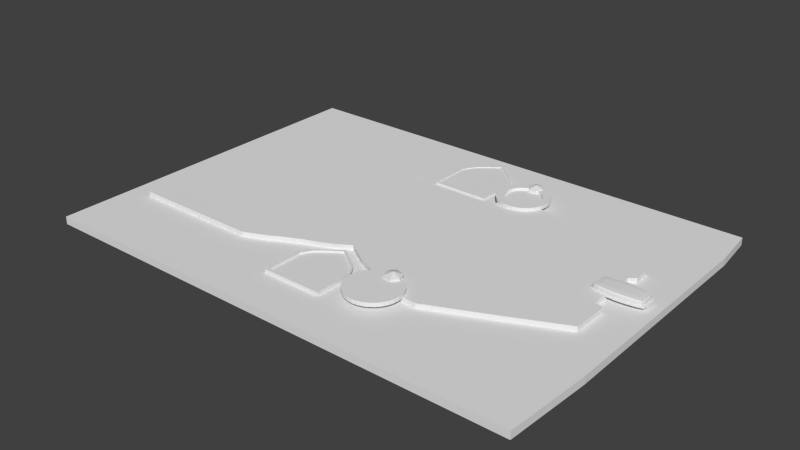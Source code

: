 # Source: map.blend  (saved by Blender 2.73.0; exported with 4.5.12 LTS)
import bpy
from mathutils import Matrix  # noqa: F401  (used for matrix-valued properties, if any)

bpy.ops.wm.read_factory_settings(use_empty=True)
scene = bpy.context.scene
scene.name = 'Scene'

# ---- collections
col_collection_1 = bpy.data.collections.new('Collection 1'); scene.collection.children.link(col_collection_1)

# ---- materials (node trees are filled in below, after node groups)
mat_heropowericon = bpy.data.materials.new('HeroPowerIcon')
mat_heropowericon.alpha_threshold = 0.0
mat_heropowericon.use_transparent_shadow = False
mat_heropowericon.roughness = 0.5
mat_heropowerwood = bpy.data.materials.new('HeroPowerWood')
mat_heropowerwood.alpha_threshold = 0.0
mat_heropowerwood.use_transparent_shadow = False
mat_heropowerwood.roughness = 0.5
mat_manacrystal = bpy.data.materials.new('ManaCrystal')
mat_manacrystal.alpha_threshold = 0.0
mat_manacrystal.use_transparent_shadow = False
mat_manacrystal.roughness = 0.5

# ---- material node trees

# ---- world
world_world = bpy.data.worlds.new('World'); scene.world = world_world
world_world.color = (0.05088, 0.05088, 0.05088)
world_world.use_sun_shadow = False
world_world.sun_shadow_jitter_overblur = 0.0
world_world.cycles.sampling_method = 'MANUAL'
world_world.cycles.sample_map_resolution = 256

# ---- meshes
me_cube_007 = bpy.data.meshes.new('Cube.007')
me_cube_007.from_pydata([(-3.447, -2.536, 0.0539), (-3.447, 2.536, 0.0539), (3.557, 2.536, 0.0539), (3.557, -2.536, 0.0539), (-3.447, -2.536, -0.0539), (-3.447, 2.536, -0.0539), (3.557, 2.536, -0.0539), (3.557, -2.536, -0.0539), (-3.447, -1.316, -0.0539), (-3.447, 1.912, -0.0539), (-3.447, 1.912, 0.0539), (-3.447, -1.316, 0.0539), (3.623, 1.912, -0.0539), (3.623, -1.316, -0.0539), (3.623, -1.316, 0.0539), (3.623, 1.912, 0.0539), (3.225, 2.536, -0.0539), (3.225, 2.536, 0.0539), (3.225, -2.536, -0.0539), (3.225, -2.536, 0.0539), (3.225, -1.316, -0.0539), (3.225, 1.912, -0.0539), (0.01334, 2.536, 0.0539), (0.01334, -2.536, -0.0539), (0.01334, -1.316, -0.0539), (0.01334, 1.912, -0.0539), (0.01334, 2.536, -0.0539), (0.01334, -2.536, 0.0539)], [], [(9, 5, 1, 10), (16, 6, 2, 17), (13, 7, 3, 14), (23, 4, 0, 27), (25, 26, 5, 9), (23, 24, 8, 4), (24, 25, 9, 8), (6, 12, 15, 2), (12, 13, 14, 15), (4, 8, 11, 0), (8, 9, 10, 11), (13, 12, 21, 20), (7, 13, 20, 18), (12, 6, 16, 21), (7, 18, 19, 3), (26, 16, 17, 22), (5, 26, 22, 1), (20, 21, 25, 24), (18, 20, 24, 23), (21, 16, 26, 25), (18, 23, 27, 19), (17, 2, 15, 14, 3, 19, 27, 0, 11, 10, 1, 22)])
_uv = me_cube_007.uv_layers.new(name='UVMap')
_uv.uv.foreach_set('vector', [0.0, 0.0, 0.0, 0.0, 0.0, 0.0, 0.0, 0.0, 0.0, 0.0, 0.0, 0.0, 0.0, 0.0, 0.0, 0.0, 0.0, 0.0, 0.0, 0.0, 0.0, 0.0, 0.0, 0.0, 0.0, 0.0, 0.0, 0.0, 0.0, 0.0, 0.0, 0.0, 0.0, 0.0, 0.0, 0.0, 0.0, 0.0, 0.0, 0.0, 0.0, 0.0, 0.0, 0.0, 0.0, 0.0, 0.0, 0.0, 0.0, 0.0, 0.0, 0.0, 0.0, 0.0, 0.0, 0.0, 0.0, 0.0, 0.0, 0.0, 0.0, 0.0, 0.0, 0.0, 0.0, 0.0, 0.0, 0.0, 0.0, 0.0, 0.0, 0.0, 0.0, 0.0, 0.0, 0.0, 0.0, 0.0, 0.0, 0.0, 0.0, 0.0, 0.0, 0.0, 0.0, 0.0, 0.0, 0.0, 0.0, 0.0, 0.0, 0.0, 0.0, 0.0, 0.0, 0.0, 0.0, 0.0, 0.0, 0.0, 0.0, 0.0, 0.0, 0.0, 0.0, 0.0, 0.0, 0.0, 0.0, 0.0, 0.0, 0.0, 0.0, 0.0, 0.0, 0.0, 0.0, 0.0, 0.0, 0.0, 0.0, 0.0, 0.0, 0.0, 0.0, 0.0, 0.0, 0.0, 0.0, 0.0, 0.0, 0.0, 0.0, 0.0, 0.0, 0.0, 0.0, 0.0, 0.0, 0.0, 0.0, 0.0, 0.0, 0.0, 0.0, 0.0, 0.0, 0.0, 0.0, 0.0, 0.0, 0.0, 0.0, 0.0, 0.0, 0.0, 0.0, 0.0, 0.0, 0.0, 0.0, 0.0, 0.0, 0.0, 0.0, 0.0, 0.0, 0.0, 9.873e-05, 0.05644, 9.873e-05, 0.009529, 0.12, 9.896e-05, 0.7406, 9.873e-05, 0.975, 0.009529, 0.975, 0.05644, 0.975, 0.5106, 0.975, 0.9999, 0.7406, 0.9999, 0.12, 0.9999, 9.879e-05, 0.9999, 9.879e-05, 0.5106])
me_cube_007.use_remesh_preserve_volume = False
me_cube_007.use_remesh_preserve_attributes = False
me_cube_007.use_mirror_vertex_groups = False
me_cube_007.update()
me_cylinder_002 = bpy.data.meshes.new('Cylinder.002')
me_cylinder_002.from_pydata([(0.897, 1.953, 0.1145), (0.897, 1.953, 0.1689), (0.9784, 1.929, 0.1145), (0.9784, 1.929, 0.1689), (1.038, 1.925, 0.1145), (1.038, 1.925, 0.1689), (1.101, 1.891, 0.1145), (1.101, 1.891, 0.1689), (1.157, 1.846, 0.1145), (1.157, 1.846, 0.1689), (1.203, 1.79, 0.1145), (1.203, 1.79, 0.1689), (1.237, 1.726, 0.1145), (1.237, 1.726, 0.1689), (1.258, 1.657, 0.1145), (1.258, 1.657, 0.1689), (1.265, 1.586, 0.1145), (1.265, 1.586, 0.1689), (1.258, 1.514, 0.1145), (1.258, 1.514, 0.1689), (1.237, 1.445, 0.1145), (1.237, 1.445, 0.1689), (1.203, 1.381, 0.1145), (1.203, 1.381, 0.1689), (1.157, 1.326, 0.1145), (1.157, 1.326, 0.1689), (1.101, 1.28, 0.1145), (1.101, 1.28, 0.1689), (1.038, 1.246, 0.1145), (1.038, 1.246, 0.1689), (0.9688, 1.225, 0.1145), (0.9688, 1.225, 0.1689), (0.897, 1.218, 0.1145), (0.897, 1.218, 0.1689), (0.8253, 1.225, 0.1145), (0.8253, 1.225, 0.1689), (0.7563, 1.246, 0.1145), (0.7563, 1.246, 0.1689), (0.6927, 1.28, 0.1145), (0.6927, 1.28, 0.1689), (0.637, 1.326, 0.1145), (0.637, 1.326, 0.1689), (0.5913, 1.381, 0.1145), (0.5913, 1.381, 0.1689), (0.5573, 1.445, 0.1145), (0.5573, 1.445, 0.1689), (0.5364, 1.514, 0.1145), (0.5364, 1.514, 0.1689), (0.5293, 1.586, 0.1145), (0.5293, 1.586, 0.1689), (0.5364, 1.657, 0.1145), (0.5364, 1.657, 0.1689), (0.5573, 1.726, 0.1145), (0.5573, 1.726, 0.1689), (0.5913, 1.79, 0.1145), (0.5913, 1.79, 0.1689), (0.637, 1.846, 0.1145), (0.637, 1.846, 0.1689), (0.6927, 1.891, 0.1145), (0.6927, 1.891, 0.1689), (0.7563, 1.925, 0.1145), (0.7563, 1.925, 0.1689), (0.8386, 1.961, 0.1144), (0.8386, 1.961, 0.169), (0.897, 1.829, 0.1145), (0.9464, 1.833, 0.1144), (0.9464, 1.833, 0.169), (0.897, 1.829, 0.1689), (0.9935, 1.818, 0.1145), (0.9935, 1.818, 0.1689), (1.037, 1.795, 0.1145), (1.037, 1.795, 0.1689), (1.075, 1.764, 0.1145), (1.075, 1.764, 0.1689), (1.107, 1.726, 0.1145), (1.107, 1.726, 0.1689), (1.13, 1.682, 0.1145), (1.13, 1.682, 0.1689), (1.144, 1.635, 0.1145), (1.144, 1.635, 0.1689), (1.149, 1.586, 0.1145), (1.149, 1.586, 0.1689), (1.144, 1.536, 0.1145), (1.144, 1.536, 0.1689), (1.13, 1.489, 0.1145), (1.13, 1.489, 0.1689), (1.107, 1.446, 0.1145), (1.107, 1.446, 0.1689), (1.075, 1.407, 0.1145), (1.075, 1.407, 0.1689), (1.037, 1.376, 0.1145), (1.037, 1.376, 0.1689), (0.9935, 1.353, 0.1145), (0.9935, 1.353, 0.1689), (0.9462, 1.338, 0.1145), (0.9462, 1.338, 0.1689), (0.897, 1.334, 0.1145), (0.897, 1.334, 0.1689), (0.8479, 1.338, 0.1145), (0.8479, 1.338, 0.1689), (0.8006, 1.353, 0.1145), (0.8006, 1.353, 0.1689), (0.757, 1.376, 0.1145), (0.757, 1.376, 0.1689), (0.7188, 1.407, 0.1145), (0.7188, 1.407, 0.1689), (0.6875, 1.446, 0.1145), (0.6875, 1.446, 0.1689), (0.6642, 1.489, 0.1145), (0.6642, 1.489, 0.1689), (0.6498, 1.536, 0.1145), (0.6498, 1.536, 0.1689), (0.645, 1.586, 0.1145), (0.645, 1.586, 0.1689), (0.6498, 1.635, 0.1145), (0.6498, 1.635, 0.1689), (0.6642, 1.682, 0.1145), (0.6642, 1.682, 0.1689), (0.6875, 1.726, 0.1145), (0.6875, 1.726, 0.1689), (0.7188, 1.764, 0.1145), (0.7188, 1.764, 0.1689), (0.757, 1.795, 0.1145), (0.757, 1.795, 0.1689), (0.8006, 1.818, 0.1145), (0.8006, 1.818, 0.1689), (0.8477, 1.832, 0.1142), (0.8477, 1.832, 0.1692), (0.9465, 1.812, 0.1348), (0.8973, 1.817, 0.1348), (0.9938, 1.798, 0.1348), (1.037, 1.775, 0.1348), (1.076, 1.743, 0.1348), (1.107, 1.705, 0.1348), (1.13, 1.661, 0.1348), (1.145, 1.614, 0.1348), (1.149, 1.565, 0.1348), (1.145, 1.516, 0.1348), (1.13, 1.469, 0.1348), (1.107, 1.425, 0.1348), (1.076, 1.387, 0.1348), (1.037, 1.355, 0.1348), (0.9938, 1.332, 0.1348), (0.9465, 1.318, 0.1348), (0.8973, 1.313, 0.1348), (0.8481, 1.318, 0.1348), (0.8008, 1.332, 0.1348), (0.7573, 1.355, 0.1348), (0.7191, 1.387, 0.1348), (0.6877, 1.425, 0.1348), (0.6644, 1.469, 0.1348), (0.6501, 1.516, 0.1348), (0.6453, 1.565, 0.1348), (0.6501, 1.614, 0.1348), (0.6644, 1.661, 0.1348), (0.6877, 1.705, 0.1348), (0.7191, 1.743, 0.1348), (0.7573, 1.775, 0.1348), (0.8008, 1.798, 0.1348), (0.8481, 1.812, 0.1348), (0.9482, 1.977, 0.1052), (0.9418, 1.995, 0.1782), (0.9983, 1.89, 0.1052), (0.9983, 1.89, 0.1782), (0.9544, 1.8, 0.1052), (0.9544, 1.8, 0.1782), (0.8534, 1.784, 0.1052), (0.8534, 1.784, 0.1782), (0.7899, 1.884, 0.1052), (0.7899, 1.884, 0.1782), (0.841, 1.989, 0.1052), (0.841, 1.989, 0.1782), (0.9009, 1.89, 0.2148), (0.8983, 1.895, 0.2148), (0.8989, 1.886, 0.2148), (0.8943, 1.885, 0.2148), (0.8913, 1.89, 0.2148), (0.8937, 1.895, 0.2148)], [], [(0, 1, 3, 2), (2, 3, 5, 4), (4, 5, 7, 6), (6, 7, 9, 8), (8, 9, 11, 10), (10, 11, 13, 12), (12, 13, 15, 14), (14, 15, 17, 16), (16, 17, 19, 18), (18, 19, 21, 20), (20, 21, 23, 22), (22, 23, 25, 24), (24, 25, 27, 26), (26, 27, 29, 28), (28, 29, 31, 30), (30, 31, 33, 32), (32, 33, 35, 34), (34, 35, 37, 36), (36, 37, 39, 38), (38, 39, 41, 40), (40, 41, 43, 42), (42, 43, 45, 44), (44, 45, 47, 46), (46, 47, 49, 48), (48, 49, 51, 50), (50, 51, 53, 52), (52, 53, 55, 54), (54, 55, 57, 56), (56, 57, 59, 58), (58, 59, 61, 60), (67, 127, 159, 129), (62, 63, 1, 0), (60, 61, 63, 62), (64, 65, 68, 70, 72, 74, 76, 78, 80, 82, 84, 86, 88, 90, 92, 94, 96, 98, 100, 102, 104, 106, 108, 110, 112, 114, 116, 118, 120, 122, 124, 126), (65, 64, 0, 2), (67, 66, 3, 1), (68, 65, 2, 4), (66, 69, 5, 3), (70, 68, 4, 6), (69, 71, 7, 5), (72, 70, 6, 8), (71, 73, 9, 7), (74, 72, 8, 10), (73, 75, 11, 9), (76, 74, 10, 12), (75, 77, 13, 11), (78, 76, 12, 14), (77, 79, 15, 13), (80, 78, 14, 16), (79, 81, 17, 15), (82, 80, 16, 18), (81, 83, 19, 17), (84, 82, 18, 20), (83, 85, 21, 19), (86, 84, 20, 22), (85, 87, 23, 21), (88, 86, 22, 24), (87, 89, 25, 23), (90, 88, 24, 26), (89, 91, 27, 25), (92, 90, 26, 28), (91, 93, 29, 27), (94, 92, 28, 30), (93, 95, 31, 29), (96, 94, 30, 32), (95, 97, 33, 31), (98, 96, 32, 34), (97, 99, 35, 33), (100, 98, 34, 36), (99, 101, 37, 35), (102, 100, 36, 38), (101, 103, 39, 37), (104, 102, 38, 40), (103, 105, 41, 39), (106, 104, 40, 42), (105, 107, 43, 41), (108, 106, 42, 44), (107, 109, 45, 43), (110, 108, 44, 46), (109, 111, 47, 45), (112, 110, 46, 48), (111, 113, 49, 47), (114, 112, 48, 50), (113, 115, 51, 49), (116, 114, 50, 52), (115, 117, 53, 51), (118, 116, 52, 54), (117, 119, 55, 53), (120, 118, 54, 56), (119, 121, 57, 55), (122, 120, 56, 58), (121, 123, 59, 57), (124, 122, 58, 60), (123, 125, 61, 59), (126, 124, 60, 62), (125, 127, 63, 61), (64, 126, 62, 0), (127, 67, 1, 63), (128, 129, 159, 158, 157, 156, 155, 154, 153, 152, 151, 150, 149, 148, 147, 146, 145, 144, 143, 142, 141, 140, 139, 138, 137, 136, 135, 134, 133, 132, 131, 130), (107, 105, 148, 149), (85, 83, 137, 138), (127, 125, 158, 159), (105, 103, 147, 148), (83, 81, 136, 137), (125, 123, 157, 158), (103, 101, 146, 147), (81, 79, 135, 136), (123, 121, 156, 157), (101, 99, 145, 146), (79, 77, 134, 135), (121, 119, 155, 156), (99, 97, 144, 145), (77, 75, 133, 134), (119, 117, 154, 155), (75, 73, 132, 133), (97, 95, 143, 144), (117, 115, 153, 154), (73, 71, 131, 132), (95, 93, 142, 143), (115, 113, 152, 153), (71, 69, 130, 131), (93, 91, 141, 142), (113, 111, 151, 152), (69, 66, 128, 130), (91, 89, 140, 141), (111, 109, 150, 151), (66, 67, 129, 128), (89, 87, 139, 140), (109, 107, 149, 150), (87, 85, 138, 139), (160, 161, 163, 162), (162, 163, 165, 164), (164, 165, 167, 166), (166, 167, 169, 168), (172, 173, 177, 176, 175, 174), (170, 171, 161, 160), (168, 169, 171, 170), (160, 162, 164, 166, 168, 170), (173, 172, 163, 161), (172, 174, 165, 163), (174, 175, 167, 165), (175, 176, 169, 167), (176, 177, 171, 169), (177, 173, 161, 171)])
me_cylinder_002.use_remesh_preserve_volume = False
me_cylinder_002.use_remesh_preserve_attributes = False
me_cylinder_002.use_mirror_vertex_groups = False
me_cylinder_002.update()
me_cube_005 = bpy.data.meshes.new('Cube.005')
me_cube_005.from_pydata([(-0.07342, 2.264, 0.04149), (0.03111, 2.336, 0.04149), (0.4365, 1.625, 0.04149), (0.03111, 1.334, 0.04149), (0.03111, 2.264, 0.04088), (0.03111, 1.625, 0.04088), (0.4, 1.994, 0.04149), (-0.3743, 1.625, 0.04149), (0.2974, 2.132, 0.04149), (0.03111, 1.994, 0.04088), (-0.3378, 1.994, 0.04149), (0.1356, 2.264, 0.04149), (0.03111, 2.132, 0.04088), (-0.2352, 2.132, 0.04149), (-0.2352, 2.132, 0.08041), (0.1356, 2.264, 0.08041), (-0.3378, 1.994, 0.08041), (0.2974, 2.132, 0.08041), (-0.3743, 1.625, 0.08041), (0.4, 1.994, 0.08041), (0.03111, 1.334, 0.08041), (0.4365, 1.625, 0.08041), (0.03111, 2.336, 0.08041), (-0.07342, 2.264, 0.08041), (-0.2352, 2.132, 0.06048), (0.1356, 2.264, 0.06048), (-0.3378, 1.994, 0.06048), (0.2974, 2.132, 0.06048), (-0.3743, 1.625, 0.06048), (0.4, 1.994, 0.06048), (0.03111, 1.334, 0.06048), (0.4365, 1.625, 0.06048), (0.03111, 2.336, 0.06048), (-0.07342, 2.264, 0.06048), (-0.3743, 1.334, 0.08041), (0.0005788, 2.318, 0.04149), (-0.3743, 1.625, 0.04088), (0.06164, 2.318, 0.04149), (0.03111, 2.318, 0.04103), (0.4365, 1.625, 0.08198), (0.4365, 1.334, 0.04149), (0.1095, 2.264, 0.04103), (0.03111, 1.334, 0.08198), (0.03111, 1.334, 0.04088), (-0.3743, 1.625, 0.08198), (-0.2456, 1.994, 0.04103), (0.4365, 1.625, 0.04088), (0.03111, 1.863, 0.04088), (0.4365, 1.916, 0.04149), (-0.3743, 1.916, 0.04149), (0.3078, 1.994, 0.04103), (-0.1686, 2.132, 0.04103), (0.3561, 2.068, 0.04149), (0.03111, 2.068, 0.04088), (-0.2939, 2.068, 0.04149), (0.2309, 2.132, 0.04103), (-0.04729, 2.264, 0.04103), (0.224, 2.195, 0.04149), (0.03111, 2.195, 0.04088), (-0.1617, 2.195, 0.04149), (-0.3743, 1.334, 0.06048), (0.0005788, 2.318, 0.08041), (0.06164, 2.318, 0.08041), (0.4365, 1.334, 0.08041), (0.4365, 1.916, 0.08041), (-0.3743, 1.916, 0.08041), (0.3561, 2.068, 0.08041), (-0.2939, 2.068, 0.08041), (0.224, 2.195, 0.08041), (-0.1617, 2.195, 0.08041), (-0.2352, 2.132, 0.07465), (0.1356, 2.264, 0.07465), (-0.3378, 1.994, 0.07465), (0.2974, 2.132, 0.07465), (-0.3743, 1.625, 0.07465), (0.4, 1.994, 0.07465), (0.03111, 1.334, 0.07465), (0.4365, 1.625, 0.07465), (0.03111, 2.336, 0.07465), (-0.07342, 2.264, 0.07465), (0.0005788, 2.318, 0.06048), (0.06164, 2.318, 0.06048), (0.4365, 1.334, 0.06048), (0.4365, 1.916, 0.06048), (-0.3743, 1.916, 0.06048), (0.3561, 2.068, 0.06048), (-0.2939, 2.068, 0.06048), (0.224, 2.195, 0.06048), (-0.1617, 2.195, 0.06048), (-0.3743, 1.334, 0.04149), (-0.2352, 2.132, 0.04654), (0.1356, 2.264, 0.04654), (-0.3378, 1.994, 0.04654), (0.2974, 2.132, 0.04654), (-0.3743, 1.625, 0.04654), (0.4, 1.994, 0.04654), (0.03111, 1.334, 0.04654), (0.4365, 1.625, 0.04654), (0.03111, 2.336, 0.04654), (-0.07342, 2.264, 0.04654), (-0.3743, 1.334, 0.04088), (-0.005689, 2.304, 0.04115), (0.06791, 2.304, 0.04115), (0.4365, 1.334, 0.04088), (-0.3743, 1.334, 0.08198), (0.4365, 1.334, 0.08198), (-0.3743, 1.843, 0.08159), (-0.3743, 1.843, 0.04103), (0.4365, 1.843, 0.08159), (0.4365, 1.843, 0.04103), (0.2749, 2.068, 0.04103), (-0.2127, 2.068, 0.04103), (0.1757, 2.195, 0.04103), (-0.1135, 2.195, 0.04103), (-0.3743, 1.334, 0.07465), (0.0005788, 2.318, 0.07465), (0.06164, 2.318, 0.07465), (0.4365, 1.334, 0.07465), (0.4365, 1.916, 0.07465), (-0.3743, 1.916, 0.07465), (0.3561, 2.068, 0.07465), (-0.2939, 2.068, 0.07465), (0.224, 2.195, 0.07465), (-0.1617, 2.195, 0.07465), (0.0005788, 2.318, 0.04654), (0.06164, 2.318, 0.04654), (0.4365, 1.334, 0.04654), (0.4365, 1.916, 0.04654), (-0.3743, 1.916, 0.04654), (0.3561, 2.068, 0.04654), (-0.2939, 2.068, 0.04654), (0.224, 2.195, 0.04654), (-0.1617, 2.195, 0.04654), (-0.3743, 1.334, 0.04654), (-0.2259, 2.119, 0.08044), (-0.1534, 2.181, 0.08044), (-0.2828, 2.056, 0.08044), (0.1277, 2.25, 0.08044), (0.2156, 2.181, 0.08044), (0.0545, 2.303, 0.08044), (-0.3253, 1.985, 0.08043), (-0.3596, 1.912, 0.08042), (0.2881, 2.119, 0.08044), (0.345, 2.056, 0.08044), (0.3875, 1.985, 0.08043), (0.4218, 1.912, 0.08042), (0.03111, 2.317, 0.08045), (0.007722, 2.303, 0.08044), (-0.06552, 2.25, 0.08044), (0.4218, 1.843, 0.08159), (0.4218, 1.625, 0.08198), (0.4218, 1.352, 0.08195), (0.03111, 1.352, 0.08195), (-0.3596, 1.352, 0.08195), (-0.3596, 1.625, 0.08198), (-0.3596, 1.843, 0.08159), (-0.2259, 2.119, 0.06712), (-0.1534, 2.181, 0.06713), (-0.2828, 2.056, 0.06712), (0.1277, 2.25, 0.06713), (0.2156, 2.181, 0.06713), (0.0545, 2.303, 0.06713), (-0.3253, 1.985, 0.06712), (-0.3596, 1.912, 0.06711), (0.2881, 2.119, 0.06712), (0.345, 2.056, 0.06712), (0.3875, 1.985, 0.06712), (0.4218, 1.912, 0.06711), (0.03111, 2.317, 0.06713), (0.007722, 2.303, 0.06713), (-0.06552, 2.25, 0.06713), (0.4218, 1.843, 0.06827), (0.4218, 1.625, 0.06867), (0.4218, 1.352, 0.06863), (0.03111, 1.352, 0.06863), (-0.3596, 1.352, 0.06863), (-0.3596, 1.625, 0.06867), (-0.3596, 1.843, 0.06827)], [], [(0, 59, 132, 99), (0, 99, 124, 35), (0, 35, 101, 56), (0, 56, 113, 59), (1, 35, 124, 98), (1, 98, 125, 37), (1, 37, 102, 38), (1, 38, 101, 35), (2, 48, 127, 97), (2, 97, 126, 40), (2, 40, 103, 46), (2, 46, 109, 48), (3, 40, 126, 96), (3, 96, 133, 89), (3, 89, 100, 43), (3, 43, 103, 40), (4, 58, 113, 56), (4, 56, 101, 38), (4, 38, 102, 41), (4, 41, 112, 58), (5, 43, 100, 36), (5, 36, 107, 47), (5, 47, 109, 46), (5, 46, 103, 43), (6, 52, 129, 95), (6, 95, 127, 48), (6, 48, 109, 50), (6, 50, 110, 52), (7, 89, 133, 94), (7, 94, 128, 49), (7, 49, 107, 36), (7, 36, 100, 89), (8, 57, 131, 93), (8, 93, 129, 52), (8, 52, 110, 55), (8, 55, 112, 57), (9, 47, 107, 45), (9, 45, 111, 53), (9, 53, 110, 50), (9, 50, 109, 47), (10, 49, 128, 92), (10, 92, 130, 54), (10, 54, 111, 45), (10, 45, 107, 49), (11, 37, 125, 91), (11, 91, 131, 57), (11, 57, 112, 41), (11, 41, 102, 37), (154, 153, 175, 176), (12, 53, 111, 51), (12, 51, 113, 58), (12, 58, 112, 55), (12, 55, 110, 53), (13, 54, 130, 90), (13, 90, 132, 59), (13, 59, 113, 51), (13, 51, 111, 54), (14, 69, 123, 70), (14, 70, 121, 67), (15, 68, 122, 71), (15, 71, 116, 62), (16, 67, 121, 72), (16, 72, 119, 65), (17, 66, 120, 73), (17, 73, 122, 68), (18, 34, 104, 44), (18, 44, 106, 65), (18, 65, 119, 74), (18, 74, 114, 34), (19, 64, 118, 75), (19, 75, 120, 66), (20, 63, 105, 42), (20, 42, 104, 34), (20, 34, 114, 76), (20, 76, 117, 63), (21, 64, 108, 39), (21, 39, 105, 63), (21, 63, 117, 77), (21, 77, 118, 64), (22, 62, 116, 78), (22, 78, 115, 61), (23, 61, 115, 79), (23, 79, 123, 69), (24, 86, 121, 70), (24, 70, 123, 88), (24, 88, 132, 90), (24, 90, 130, 86), (25, 81, 116, 71), (25, 71, 122, 87), (25, 87, 131, 91), (25, 91, 125, 81), (26, 84, 119, 72), (26, 72, 121, 86), (26, 86, 130, 92), (26, 92, 128, 84), (27, 87, 122, 73), (27, 73, 120, 85), (27, 85, 129, 93), (27, 93, 131, 87), (28, 60, 114, 74), (28, 74, 119, 84), (28, 84, 128, 94), (28, 94, 133, 60), (29, 85, 120, 75), (29, 75, 118, 83), (29, 83, 127, 95), (29, 95, 129, 85), (30, 82, 117, 76), (30, 76, 114, 60), (30, 60, 133, 96), (30, 96, 126, 82), (31, 83, 118, 77), (31, 77, 117, 82), (31, 82, 126, 97), (31, 97, 127, 83), (32, 80, 115, 78), (32, 78, 116, 81), (32, 81, 125, 98), (32, 98, 124, 80), (33, 88, 123, 79), (33, 79, 115, 80), (33, 80, 124, 99), (33, 99, 132, 88), (134, 135, 69, 14), (136, 134, 14, 67), (137, 138, 68, 15), (139, 137, 15, 62), (140, 136, 67, 16), (141, 140, 16, 65), (142, 143, 66, 17), (138, 142, 17, 68), (144, 145, 64, 19), (143, 144, 19, 66), (146, 139, 62, 22), (147, 146, 22, 61), (148, 147, 61, 23), (135, 148, 23, 69), (149, 150, 39, 108), (150, 151, 105, 39), (151, 152, 42, 105), (152, 153, 104, 42), (153, 154, 44, 104), (154, 155, 106, 44), (145, 149, 108, 64), (155, 141, 65, 106), (160, 159, 161, 168, 169, 170, 157, 156, 158, 162, 163, 177, 176, 175, 174, 173, 172, 171, 167, 166, 165, 164), (142, 138, 160, 164), (152, 151, 173, 174), (140, 141, 163, 162), (137, 139, 161, 159), (150, 149, 171, 172), (134, 136, 158, 156), (147, 148, 170, 169), (141, 155, 177, 163), (139, 146, 168, 161), (155, 154, 176, 177), (145, 144, 166, 167), (153, 152, 174, 175), (143, 142, 164, 165), (136, 140, 162, 158), (151, 150, 172, 173), (138, 137, 159, 160), (148, 135, 157, 170), (135, 134, 156, 157), (146, 147, 169, 168), (149, 145, 167, 171), (144, 143, 165, 166)])
me_cube_005.use_remesh_preserve_volume = False
me_cube_005.use_remesh_preserve_attributes = False
me_cube_005.use_mirror_vertex_groups = False
me_cube_005.update()
me_cube_004 = bpy.data.meshes.new('Cube.004')
me_cube_004.from_pydata([(-0.07881, -1.024, 0.05123), (0.03111, -0.9557, 0.05123), (0.4574, -1.63, 0.05123), (0.03111, -1.907, 0.05123), (0.03111, -1.024, 0.05062), (0.03111, -1.63, 0.05062), (0.419, -1.28, 0.05123), (-0.3952, -1.63, 0.05123), (0.3112, -1.149, 0.05123), (0.03111, -1.28, 0.05062), (-0.3568, -1.28, 0.05123), (0.141, -1.024, 0.05123), (0.03111, -1.149, 0.05062), (-0.2489, -1.149, 0.05123), (-0.2489, -1.149, 0.1026), (0.141, -1.024, 0.1026), (-0.3568, -1.28, 0.1026), (0.3112, -1.149, 0.1026), (-0.3952, -1.63, 0.09015), (0.419, -1.28, 0.1026), (0.03111, -1.907, 0.09015), (0.4574, -1.63, 0.09015), (0.03111, -0.9557, 0.1026), (-0.07881, -1.024, 0.1026), (-0.2489, -1.149, 0.07021), (0.141, -1.024, 0.07021), (-0.3568, -1.28, 0.07021), (0.3112, -1.149, 0.07021), (-0.3952, -1.63, 0.07021), (0.419, -1.28, 0.07021), (0.03111, -1.907, 0.07021), (0.4574, -1.63, 0.07021), (0.03111, -0.9557, 0.07021), (-0.07881, -1.024, 0.07021), (-0.3952, -1.907, 0.09015), (-0.0009939, -0.9727, 0.05123), (-0.3952, -1.63, 0.05062), (0.06321, -0.9727, 0.05123), (0.03111, -0.9727, 0.05077), (0.4574, -1.63, 0.1041), (0.4574, -1.907, 0.05123), (0.1135, -1.024, 0.05077), (0.03111, -1.907, 0.1041), (0.03111, -1.907, 0.05062), (-0.3952, -1.63, 0.1041), (-0.2598, -1.28, 0.05077), (0.4574, -1.63, 0.05062), (0.03111, -1.405, 0.05062), (0.4574, -1.354, 0.05123), (-0.3952, -1.354, 0.05123), (0.322, -1.28, 0.05077), (-0.1789, -1.149, 0.05077), (0.3729, -1.21, 0.05123), (0.03111, -1.21, 0.05062), (-0.3106, -1.21, 0.05123), (0.2412, -1.149, 0.05077), (-0.05133, -1.024, 0.05077), (0.2339, -1.089, 0.05123), (0.03111, -1.089, 0.05062), (-0.1717, -1.089, 0.05123), (-0.3952, -1.907, 0.07021), (-0.0009939, -0.9727, 0.1026), (0.06321, -0.9727, 0.1026), (0.4574, -1.907, 0.09015), (0.4574, -1.354, 0.1026), (-0.3952, -1.354, 0.1026), (0.3729, -1.21, 0.1026), (-0.3106, -1.21, 0.1026), (0.2339, -1.089, 0.1026), (-0.1717, -1.089, 0.1026), (-0.2489, -1.149, 0.08438), (0.141, -1.024, 0.08438), (-0.3568, -1.28, 0.08438), (0.3112, -1.149, 0.08438), (-0.3952, -1.63, 0.08438), (0.419, -1.28, 0.08438), (0.03111, -1.907, 0.08438), (0.4574, -1.63, 0.08438), (0.03111, -0.9557, 0.08438), (-0.07881, -1.024, 0.08438), (-0.0009939, -0.9727, 0.07021), (0.06321, -0.9727, 0.07021), (0.4574, -1.907, 0.07021), (0.4574, -1.354, 0.07021), (-0.3952, -1.354, 0.07021), (0.3729, -1.21, 0.07021), (-0.3106, -1.21, 0.07021), (0.2339, -1.089, 0.07021), (-0.1717, -1.089, 0.07021), (-0.3952, -1.907, 0.05123), (-0.2489, -1.149, 0.05628), (0.141, -1.024, 0.05628), (-0.3568, -1.28, 0.05628), (0.3112, -1.149, 0.05628), (-0.3952, -1.63, 0.05628), (0.419, -1.28, 0.05628), (0.03111, -1.907, 0.05628), (0.4574, -1.63, 0.05628), (0.03111, -0.9557, 0.05628), (-0.07881, -1.024, 0.05628), (-0.3952, -1.907, 0.05062), (-0.007585, -0.9859, 0.05089), (0.0698, -0.9859, 0.05089), (0.4574, -1.907, 0.05062), (-0.3952, -1.907, 0.1041), (0.4574, -1.907, 0.1041), (-0.3952, -1.423, 0.1037), (-0.3952, -1.423, 0.05077), (0.4574, -1.423, 0.1037), (0.4574, -1.423, 0.05077), (0.2874, -1.21, 0.05077), (-0.2252, -1.21, 0.05077), (0.1832, -1.089, 0.05077), (-0.121, -1.089, 0.05077), (-0.3952, -1.907, 0.08438), (-0.0009939, -0.9727, 0.08438), (0.06321, -0.9727, 0.08438), (0.4574, -1.907, 0.08438), (0.4574, -1.354, 0.08438), (-0.3952, -1.354, 0.08438), (0.3729, -1.21, 0.08438), (-0.3106, -1.21, 0.08438), (0.2339, -1.089, 0.08438), (-0.1717, -1.089, 0.08438), (-0.0009939, -0.9727, 0.05628), (0.06321, -0.9727, 0.05628), (0.4574, -1.907, 0.05628), (0.4574, -1.354, 0.05628), (-0.3952, -1.354, 0.05628), (0.3729, -1.21, 0.05628), (-0.3106, -1.21, 0.05628), (0.2339, -1.089, 0.05628), (-0.1717, -1.089, 0.05628), (-0.3952, -1.907, 0.05628), (-0.2283, -1.168, 0.1026), (-0.1551, -1.111, 0.1026), (-0.2857, -1.225, 0.1026), (0.1286, -1.049, 0.1026), (0.2173, -1.111, 0.1026), (0.05472, -1.0, 0.1026), (-0.3287, -1.29, 0.1026), (-0.3633, -1.357, 0.1026), (0.2905, -1.168, 0.1026), (0.3479, -1.225, 0.1026), (0.3909, -1.29, 0.1026), (0.4255, -1.357, 0.1026), (0.03111, -0.9879, 0.1026), (0.007502, -1.0, 0.1026), (-0.06643, -1.049, 0.1026), (0.4255, -1.419, 0.1037), (0.4255, -1.618, 0.1041), (0.4255, -1.867, 0.1041), (0.03111, -1.867, 0.1041), (-0.3633, -1.867, 0.1041), (-0.3633, -1.618, 0.1041), (-0.3633, -1.419, 0.1037), (-0.2281, -1.168, 0.07688), (-0.155, -1.111, 0.07688), (-0.2856, -1.225, 0.07688), (0.1286, -1.049, 0.07688), (0.2172, -1.111, 0.07688), (0.05471, -1.001, 0.07688), (-0.3285, -1.29, 0.07687), (-0.3631, -1.357, 0.07686), (0.2904, -1.168, 0.07688), (0.3478, -1.225, 0.07688), (0.3907, -1.29, 0.07687), (0.4253, -1.357, 0.07686), (0.03111, -0.9881, 0.07689), (0.007515, -1.001, 0.07688), (-0.06637, -1.049, 0.07688), (0.4253, -1.419, 0.07798), (0.4253, -1.618, 0.07836), (0.4253, -1.867, 0.07833), (0.03111, -1.867, 0.07833), (-0.3631, -1.867, 0.07833), (-0.3631, -1.618, 0.07836), (-0.3631, -1.419, 0.07798)], [], [(0, 59, 132, 99), (0, 99, 124, 35), (0, 35, 101, 56), (0, 56, 113, 59), (1, 35, 124, 98), (1, 98, 125, 37), (1, 37, 102, 38), (1, 38, 101, 35), (2, 48, 127, 97), (2, 97, 126, 40), (2, 40, 103, 46), (2, 46, 109, 48), (3, 40, 126, 96), (3, 96, 133, 89), (3, 89, 100, 43), (3, 43, 103, 40), (4, 58, 113, 56), (4, 56, 101, 38), (4, 38, 102, 41), (4, 41, 112, 58), (5, 43, 100, 36), (5, 36, 107, 47), (5, 47, 109, 46), (5, 46, 103, 43), (6, 52, 129, 95), (6, 95, 127, 48), (6, 48, 109, 50), (6, 50, 110, 52), (7, 89, 133, 94), (7, 94, 128, 49), (7, 49, 107, 36), (7, 36, 100, 89), (8, 57, 131, 93), (8, 93, 129, 52), (8, 52, 110, 55), (8, 55, 112, 57), (9, 47, 107, 45), (9, 45, 111, 53), (9, 53, 110, 50), (9, 50, 109, 47), (10, 49, 128, 92), (10, 92, 130, 54), (10, 54, 111, 45), (10, 45, 107, 49), (11, 37, 125, 91), (11, 91, 131, 57), (11, 57, 112, 41), (11, 41, 102, 37), (154, 153, 175, 176), (12, 53, 111, 51), (12, 51, 113, 58), (12, 58, 112, 55), (12, 55, 110, 53), (13, 54, 130, 90), (13, 90, 132, 59), (13, 59, 113, 51), (13, 51, 111, 54), (14, 69, 123, 70), (14, 70, 121, 67), (15, 68, 122, 71), (15, 71, 116, 62), (16, 67, 121, 72), (16, 72, 119, 65), (17, 66, 120, 73), (17, 73, 122, 68), (18, 34, 104, 44), (18, 44, 106, 65), (18, 65, 119, 74), (18, 74, 114, 34), (19, 64, 118, 75), (19, 75, 120, 66), (20, 63, 105, 42), (20, 42, 104, 34), (20, 34, 114, 76), (20, 76, 117, 63), (21, 64, 108, 39), (21, 39, 105, 63), (21, 63, 117, 77), (21, 77, 118, 64), (22, 62, 116, 78), (22, 78, 115, 61), (23, 61, 115, 79), (23, 79, 123, 69), (24, 86, 121, 70), (24, 70, 123, 88), (24, 88, 132, 90), (24, 90, 130, 86), (25, 81, 116, 71), (25, 71, 122, 87), (25, 87, 131, 91), (25, 91, 125, 81), (26, 84, 119, 72), (26, 72, 121, 86), (26, 86, 130, 92), (26, 92, 128, 84), (27, 87, 122, 73), (27, 73, 120, 85), (27, 85, 129, 93), (27, 93, 131, 87), (28, 60, 114, 74), (28, 74, 119, 84), (28, 84, 128, 94), (28, 94, 133, 60), (29, 85, 120, 75), (29, 75, 118, 83), (29, 83, 127, 95), (29, 95, 129, 85), (30, 82, 117, 76), (30, 76, 114, 60), (30, 60, 133, 96), (30, 96, 126, 82), (31, 83, 118, 77), (31, 77, 117, 82), (31, 82, 126, 97), (31, 97, 127, 83), (32, 80, 115, 78), (32, 78, 116, 81), (32, 81, 125, 98), (32, 98, 124, 80), (33, 88, 123, 79), (33, 79, 115, 80), (33, 80, 124, 99), (33, 99, 132, 88), (134, 135, 69, 14), (136, 134, 14, 67), (137, 138, 68, 15), (139, 137, 15, 62), (140, 136, 67, 16), (141, 140, 16, 65), (142, 143, 66, 17), (138, 142, 17, 68), (144, 145, 64, 19), (143, 144, 19, 66), (146, 139, 62, 22), (147, 146, 22, 61), (148, 147, 61, 23), (135, 148, 23, 69), (149, 150, 39, 108), (150, 151, 105, 39), (151, 152, 42, 105), (152, 153, 104, 42), (153, 154, 44, 104), (154, 155, 106, 44), (145, 149, 108, 64), (155, 141, 65, 106), (160, 159, 161, 168, 169, 170, 157, 156, 158, 162, 163, 177, 176, 175, 174, 173, 172, 171, 167, 166, 165, 164), (142, 138, 160, 164), (152, 151, 173, 174), (140, 141, 163, 162), (137, 139, 161, 159), (150, 149, 171, 172), (134, 136, 158, 156), (147, 148, 170, 169), (141, 155, 177, 163), (139, 146, 168, 161), (155, 154, 176, 177), (145, 144, 166, 167), (153, 152, 174, 175), (143, 142, 164, 165), (136, 140, 162, 158), (151, 150, 172, 173), (138, 137, 159, 160), (148, 135, 157, 170), (135, 134, 156, 157), (146, 147, 169, 168), (149, 145, 167, 171), (144, 143, 165, 166)])
_uv = me_cube_004.uv_layers.new(name='UVMap')
_uv.uv.foreach_set('vector', [0.0, 0.0, 0.0, 0.0, 0.0, 0.0, 0.0, 0.0, 0.0, 0.0, 0.0, 0.0, 0.0, 0.0, 0.0, 0.0, 0.0, 0.0, 0.0, 0.0, 0.0, 0.0, 0.0, 0.0, 0.0, 0.0, 0.0, 0.0, 0.0, 0.0, 0.0, 0.0, 0.0, 0.0, 0.0, 0.0, 0.0, 0.0, 0.0, 0.0, 0.0, 0.0, 0.0, 0.0, 0.0, 0.0, 0.0, 0.0, 0.0, 0.0, 0.0, 0.0, 0.0, 0.0, 0.0, 0.0, 0.0, 0.0, 0.0, 0.0, 0.0, 0.0, 0.0, 0.0, 0.0, 0.0, 0.0, 0.0, 0.0, 0.0, 0.0, 0.0, 0.0, 0.0, 0.0, 0.0, 0.0, 0.0, 0.0, 0.0, 0.0, 0.0, 0.0, 0.0, 0.0, 0.0, 0.0, 0.0, 0.0, 0.0, 0.0, 0.0, 0.0, 0.0, 0.0, 0.0, 0.0, 0.0, 0.0, 0.0, 0.0, 0.0, 0.0, 0.0, 0.0, 0.0, 0.0, 0.0, 0.0, 0.0, 0.0, 0.0, 0.0, 0.0, 0.0, 0.0, 0.0, 0.0, 0.0, 0.0, 0.0, 0.0, 0.0, 0.0, 0.0, 0.0, 0.0, 0.0, 0.0, 0.0, 0.0, 0.0, 0.0, 0.0, 0.0, 0.0, 0.0, 0.0, 0.0, 0.0, 0.0, 0.0, 0.0, 0.0, 0.0, 0.0, 0.0, 0.0, 0.0, 0.0, 0.0, 0.0, 0.0, 0.0, 0.0, 0.0, 0.0, 0.0, 0.0, 0.0, 0.0, 0.0, 0.0, 0.0, 0.0, 0.0, 0.0, 0.0, 0.0, 0.0, 0.0, 0.0, 0.0, 0.0, 0.0, 0.0, 0.0, 0.0, 0.0, 0.0, 0.0, 0.0, 0.0, 0.0, 0.0, 0.0, 0.0, 0.0, 0.0, 0.0, 0.0, 0.0, 0.0, 0.0, 0.0, 0.0, 0.0, 0.0, 0.0, 0.0, 0.0, 0.0, 0.0, 0.0, 0.0, 0.0, 0.0, 0.0, 0.0, 0.0, 0.0, 0.0, 0.0, 0.0, 0.0, 0.0, 0.0, 0.0, 0.0, 0.0, 0.0, 0.0, 0.0, 0.0, 0.0, 0.0, 0.0, 0.0, 0.0, 0.0, 0.0, 0.0, 0.0, 0.0, 0.0, 0.0, 0.0, 0.0, 0.0, 0.0, 0.0, 0.0, 0.0, 0.0, 0.0, 0.0, 0.0, 0.0, 0.0, 0.0, 0.0, 0.0, 0.0, 0.0, 0.0, 0.0, 0.0, 0.0, 0.0, 0.0, 0.0, 0.0, 0.0, 0.0, 0.0, 0.0, 0.0, 0.0, 0.0, 0.0, 0.0, 0.0, 0.0, 0.0, 0.0, 0.0, 0.0, 0.0, 0.0, 0.0, 0.0, 0.0, 0.0, 0.0, 0.0, 0.0, 0.0, 0.0, 0.0, 0.0, 0.0, 0.0, 0.0, 0.0, 0.0, 0.0, 0.0, 0.0, 0.0, 0.0, 0.0, 0.0, 0.0, 0.0, 0.0, 0.0, 0.0, 0.0, 0.0, 0.0, 0.0, 0.0, 0.0, 0.0, 0.0, 0.0, 0.0, 0.0, 0.0, 0.0, 0.0, 0.0, 0.0, 0.0, 0.0, 0.0, 0.0, 0.0, 0.0, 0.0, 0.0, 0.0, 0.0, 0.0, 0.0, 0.0, 0.0, 0.0, 0.0, 0.0, 0.0, 0.0, 0.0, 0.0, 0.0, 0.0, 0.0, 0.0, 0.0, 0.0, 0.0, 0.0, 0.0, 0.0, 0.0, 0.0, 0.0, 0.0, 0.0, 0.0, 0.0, 0.0, 0.0, 0.0, 0.0, 0.0, 0.0, 0.0, 0.0, 0.0, 0.0, 0.0, 0.0, 0.0, 0.0, 0.0, 0.0, 0.0, 0.0, 0.0, 0.0, 0.0, 0.0, 0.0, 0.0, 0.0, 0.0, 0.0, 0.0, 0.0, 0.0, 0.0, 0.0, 0.0, 0.0, 0.0, 0.0, 0.0, 0.0, 0.0, 0.0, 0.0, 0.0, 0.0, 0.0, 0.0, 0.0, 0.0, 0.0, 0.0, 0.0, 0.0, 0.0, 0.0, 0.0, 0.0, 0.0, 0.0, 0.0, 0.0, 0.0, 0.0, 0.0, 0.0, 0.0, 0.0, 0.0, 0.0, 0.0, 0.0, 0.0, 0.0, 0.0, 0.0, 0.0, 0.0, 0.0, 0.0, 0.0, 0.0, 0.0, 0.0, 0.0, 0.0, 0.0, 0.0, 0.0, 0.0, 0.0, 0.0, 0.0, 0.0, 0.0, 0.0, 0.0, 0.0, 0.0, 0.0, 0.0, 0.0, 0.0, 0.0, 0.0, 0.0, 0.0, 0.0, 0.0, 0.0, 0.0, 0.0, 0.0, 0.0, 0.0, 0.0, 0.0, 0.0, 0.0, 0.0, 0.0, 0.0, 0.0, 0.0, 0.0, 0.0, 0.0, 0.0, 0.0, 0.0, 0.0, 0.0, 0.0, 0.0, 0.0, 0.0, 0.0, 0.0, 0.0, 0.0, 0.0, 0.0, 0.0, 0.0, 0.0, 0.0, 0.0, 0.0, 0.0, 0.0, 0.0, 0.0, 0.0, 0.0, 0.0, 0.0, 0.0, 0.0, 0.0, 0.0, 0.0, 0.0, 0.0, 0.0, 0.0, 0.0, 0.0, 0.0, 0.0, 0.0, 0.0, 0.0, 0.0, 0.0, 0.0, 0.0, 0.0, 0.0, 0.0, 0.0, 0.0, 0.0, 0.0, 0.0, 0.0, 0.0, 0.0, 0.0, 0.0, 0.0, 0.0, 0.0, 0.0, 0.0, 0.0, 0.0, 0.0, 0.0, 0.0, 0.0, 0.0, 0.0, 0.0, 0.0, 0.0, 0.0, 0.0, 0.0, 0.0, 0.0, 0.0, 0.0, 0.0, 0.0, 0.0, 0.0, 0.0, 0.0, 0.0, 0.0, 0.0, 0.0, 0.0, 0.0, 0.0, 0.0, 0.0, 0.0, 0.0, 0.0, 0.0, 0.0, 0.0, 0.0, 0.0, 0.0, 0.0, 0.0, 0.0, 0.0, 0.0, 0.0, 0.0, 0.0, 0.0, 0.0, 0.0, 0.0, 0.0, 0.0, 0.0, 0.0, 0.0, 0.0, 0.0, 0.0, 0.0, 0.0, 0.0, 0.0, 0.0, 0.0, 0.0, 0.0, 0.0, 0.0, 0.0, 0.0, 0.0, 0.0, 0.0, 0.0, 0.0, 0.0, 0.0, 0.0, 0.0, 0.0, 0.0, 0.0, 0.0, 0.0, 0.0, 0.0, 0.0, 0.0, 0.0, 0.0, 0.0, 0.0, 0.0, 0.0, 0.0, 0.0, 0.0, 0.0, 0.0, 0.0, 0.0, 0.0, 0.0, 0.0, 0.0, 0.0, 0.0, 0.0, 0.0, 0.0, 0.0, 0.0, 0.0, 0.0, 0.0, 0.0, 0.0, 0.0, 0.0, 0.0, 0.0, 0.0, 0.0, 0.0, 0.0, 0.0, 0.0, 0.0, 0.0, 0.0, 0.0, 0.0, 0.0, 0.0, 0.0, 0.0, 0.0, 0.0, 0.0, 0.0, 0.0, 0.0, 0.0, 0.0, 0.0, 0.0, 0.0, 0.0, 0.0, 0.0, 0.0, 0.0, 0.0, 0.0, 0.0, 0.0, 0.0, 0.0, 0.0, 0.0, 0.0, 0.0, 0.0, 0.0, 0.0, 0.0, 0.0, 0.0, 0.0, 0.0, 0.0, 0.0, 0.0, 0.0, 0.0, 0.0, 0.0, 0.0, 0.0, 0.0, 0.0, 0.0, 0.0, 0.0, 0.0, 0.0, 0.0, 0.0, 0.0, 0.0, 0.0, 0.0, 0.0, 0.0, 0.0, 0.0, 0.0, 0.0, 0.0, 0.0, 0.0, 0.0, 0.0, 0.0, 0.0, 0.0, 0.0, 0.0, 0.0, 0.0, 0.0, 0.0, 0.0, 0.0, 0.0, 0.0, 0.0, 0.0, 0.0, 0.0, 0.0, 0.0, 0.0, 0.0, 0.0, 0.0, 0.0, 0.0, 0.0, 0.0, 0.0, 0.0, 0.0, 0.0, 0.0, 0.0, 0.0, 0.0, 0.0, 0.0, 0.0, 0.0, 0.0, 0.0, 0.0, 0.0, 0.0, 0.0, 0.0, 0.0, 0.0, 0.0, 0.0, 0.0, 0.0, 0.0, 0.0, 0.0, 0.0, 0.0, 0.0, 0.0, 0.0, 0.0, 0.0, 0.0, 0.0, 0.0, 0.0, 0.0, 0.0, 0.0, 0.0, 0.0, 0.0, 0.0, 0.0, 0.0, 0.0, 0.0, 0.0, 0.0, 0.0, 0.0, 0.0, 0.0, 0.0, 0.0, 0.0, 0.0, 0.0, 0.0, 0.0, 0.0, 0.0, 0.0, 0.0, 0.0, 0.0, 0.0, 0.0, 0.0, 0.0, 0.0, 0.0, 0.0, 0.0, 0.0, 0.0, 0.0, 0.0, 0.0, 0.0, 0.0, 0.0, 0.0, 0.0, 0.0, 0.0, 0.0, 0.0, 0.0, 0.0, 0.0, 0.0, 0.0, 0.0, 0.0, 0.0, 0.0, 0.0, 0.0, 0.0, 0.0, 0.0, 0.0, 0.0, 0.0, 0.0, 0.0, 0.0, 0.0, 0.0, 0.0, 0.0, 0.0, 0.0, 0.0, 0.0, 0.0, 0.0, 0.0, 0.0, 0.0, 0.0, 0.0, 0.0, 0.0, 0.0, 0.0, 0.0, 0.0, 0.0, 0.0, 0.0, 0.0, 0.0, 0.0, 0.0, 0.0, 0.0, 0.0, 0.0, 0.0, 0.0, 0.0, 0.0, 0.0, 0.0, 0.0, 0.0, 0.0, 0.0, 0.0, 0.0, 0.0, 0.0, 0.0, 0.0, 0.0, 0.0, 0.0, 0.0, 0.0, 0.0, 0.0, 0.0, 0.0, 0.0, 0.0, 0.0, 0.0, 0.0, 0.0, 0.0, 0.0, 0.0, 0.0, 0.0, 0.0, 0.0, 0.0, 0.0, 0.0, 0.0, 0.0, 0.0, 0.0, 0.0, 0.0, 0.0, 0.0, 0.0, 0.0, 0.0, 0.0, 0.0, 0.0, 0.0, 0.0, 0.0, 0.0, 0.0, 0.0, 0.0, 0.0, 0.0, 0.0, 0.0, 0.0, 0.0, 0.0, 0.0, 0.0, 0.0, 0.0, 0.0, 0.0, 0.0, 0.0, 0.0, 0.0, 0.0, 0.0, 0.0, 0.0, 0.0, 0.0, 0.0, 0.0, 0.0, 0.0, 0.0, 0.0, 0.0, 0.0, 0.0, 0.0, 0.0, 0.0, 0.0, 0.0, 0.0, 0.0, 0.0, 0.0, 0.0, 0.0, 0.0, 0.0, 0.0, 0.0, 0.0, 0.0, 0.0, 0.0, 0.0, 0.0, 0.0, 0.0, 0.0, 0.0, 0.0, 0.0, 0.0, 0.0, 0.0, 0.0, 0.0, 0.0, 0.0, 0.0, 0.0, 0.0, 0.0, 0.0, 0.0, 0.0, 0.0, 0.0, 0.0, 0.0, 0.0, 0.0, 0.0, 0.0, 0.0, 0.0, 0.0, 0.0, 0.0, 0.0, 0.0, 0.0, 0.0, 0.0, 0.0, 0.0, 0.0, 0.0, 0.0, 0.0, 0.0, 0.0, 0.0, 0.0, 0.0, 0.0, 0.0, 0.0, 0.0, 0.0, 0.0, 0.0, 0.0, 0.0, 0.0, 0.0, 0.0, 0.0, 0.0, 0.0, 0.0, 0.0, 0.0, 0.0, 0.0, 0.0, 0.0, 0.0, 0.0, 0.0, 0.0, 0.0, 0.0, 0.0, 0.0, 0.0, 0.0, 0.0, 0.0, 0.0, 0.0, 0.0, 0.0, 0.0, 0.0, 0.0, 0.0, 0.0, 0.0, 0.0, 0.0, 0.0, 0.0, 0.0, 0.0, 0.0, 0.0, 0.0, 0.0, 0.0, 0.0, 0.0, 0.0, 0.0, 0.0, 0.0, 0.0, 0.0, 0.0, 0.0, 0.0, 0.0, 0.7361, 0.8133, 0.6237, 0.8804, 0.53, 0.9326, 0.5001, 0.946, 0.4702, 0.9326, 0.3765, 0.8804, 0.2641, 0.8134, 0.1713, 0.7525, 0.09853, 0.6911, 0.04407, 0.6211, 0.000174, 0.5492, 0.0001647, 0.4822, 0.0001331, 0.2684, 9.725e-05, 0.0002347, 0.4999, 0.000168, 0.9998, 9.725e-05, 0.9998, 0.2682, 0.9998, 0.482, 0.9999, 0.5491, 0.956, 0.621, 0.9016, 0.691, 0.8288, 0.7524, 0.0, 0.0, 0.0, 0.0, 0.0, 0.0, 0.0, 0.0, 0.0, 0.0, 0.0, 0.0, 0.0, 0.0, 0.0, 0.0, 0.0, 0.0, 0.0, 0.0, 0.0, 0.0, 0.0, 0.0, 0.0, 0.0, 0.0, 0.0, 0.0, 0.0, 0.0, 0.0, 0.0, 0.0, 0.0, 0.0, 0.0, 0.0, 0.0, 0.0, 0.0, 0.0, 0.0, 0.0, 0.0, 0.0, 0.0, 0.0, 0.0, 0.0, 0.0, 0.0, 0.0, 0.0, 0.0, 0.0, 0.0, 0.0, 0.0, 0.0, 0.0, 0.0, 0.0, 0.0, 0.0, 0.0, 0.0, 0.0, 0.0, 0.0, 0.0, 0.0, 0.0, 0.0, 0.0, 0.0, 0.0, 0.0, 0.0, 0.0, 0.0, 0.0, 0.0, 0.0, 0.0, 0.0, 0.0, 0.0, 0.0, 0.0, 0.0, 0.0, 0.0, 0.0, 0.0, 0.0, 0.0, 0.0, 0.0, 0.0, 0.0, 0.0, 0.0, 0.0, 0.0, 0.0, 0.0, 0.0, 0.0, 0.0, 0.0, 0.0, 0.0, 0.0, 0.0, 0.0, 0.0, 0.0, 0.0, 0.0, 0.0, 0.0, 0.0, 0.0, 0.0, 0.0, 0.0, 0.0, 0.0, 0.0, 0.0, 0.0, 0.0, 0.0, 0.0, 0.0, 0.0, 0.0, 0.0, 0.0, 0.0, 0.0, 0.0, 0.0, 0.0, 0.0, 0.0, 0.0, 0.0, 0.0, 0.0, 0.0, 0.0, 0.0, 0.0, 0.0, 0.0, 0.0, 0.0, 0.0, 0.0, 0.0, 0.0, 0.0, 0.0, 0.0, 0.0, 0.0])
me_cube_004.use_remesh_preserve_volume = False
me_cube_004.use_remesh_preserve_attributes = False
me_cube_004.use_mirror_vertex_groups = False
me_cube_004.update()
me_cylinder = bpy.data.meshes.new('Cylinder')
me_cylinder.from_pydata([(0.9248, -1.098, 0.117), (0.9248, -1.098, 0.1726), (1.008, -1.123, 0.117), (1.008, -1.123, 0.1726), (1.069, -1.127, 0.117), (1.069, -1.127, 0.1726), (1.134, -1.161, 0.117), (1.134, -1.161, 0.1726), (1.191, -1.208, 0.117), (1.191, -1.208, 0.1726), (1.237, -1.265, 0.117), (1.237, -1.265, 0.1726), (1.272, -1.33, 0.117), (1.272, -1.33, 0.1726), (1.293, -1.401, 0.117), (1.293, -1.401, 0.1726), (1.301, -1.474, 0.117), (1.301, -1.474, 0.1726), (1.293, -1.547, 0.117), (1.293, -1.547, 0.1726), (1.272, -1.618, 0.117), (1.272, -1.618, 0.1726), (1.237, -1.683, 0.117), (1.237, -1.683, 0.1726), (1.191, -1.74, 0.117), (1.191, -1.74, 0.1726), (1.134, -1.786, 0.117), (1.134, -1.786, 0.1726), (1.069, -1.821, 0.117), (1.069, -1.821, 0.1726), (0.9981, -1.842, 0.117), (0.9981, -1.842, 0.1726), (0.9248, -1.85, 0.117), (0.9248, -1.85, 0.1726), (0.8515, -1.842, 0.117), (0.8515, -1.842, 0.1726), (0.781, -1.821, 0.117), (0.781, -1.821, 0.1726), (0.7161, -1.786, 0.117), (0.7161, -1.786, 0.1726), (0.6591, -1.74, 0.117), (0.6591, -1.74, 0.1726), (0.6124, -1.683, 0.117), (0.6124, -1.683, 0.1726), (0.5777, -1.618, 0.117), (0.5777, -1.618, 0.1726), (0.5563, -1.547, 0.117), (0.5563, -1.547, 0.1726), (0.5491, -1.474, 0.117), (0.5491, -1.474, 0.1726), (0.5563, -1.401, 0.117), (0.5563, -1.401, 0.1726), (0.5777, -1.33, 0.117), (0.5777, -1.33, 0.1726), (0.6124, -1.265, 0.117), (0.6124, -1.265, 0.1726), (0.6591, -1.208, 0.117), (0.6591, -1.208, 0.1726), (0.7161, -1.161, 0.117), (0.7161, -1.161, 0.1726), (0.781, -1.127, 0.117), (0.781, -1.127, 0.1726), (0.8651, -1.09, 0.1169), (0.8651, -1.09, 0.1727), (0.9248, -1.225, 0.117), (0.9752, -1.221, 0.1169), (1.023, -1.236, 0.117), (1.068, -1.26, 0.117), (1.107, -1.292, 0.117), (1.139, -1.331, 0.117), (1.163, -1.375, 0.117), (1.177, -1.424, 0.117), (1.182, -1.474, 0.117), (1.177, -1.524, 0.117), (1.163, -1.572, 0.117), (1.139, -1.617, 0.117), (1.107, -1.656, 0.117), (1.068, -1.688, 0.117), (1.023, -1.712, 0.117), (0.9751, -1.726, 0.117), (0.9248, -1.731, 0.117), (0.8746, -1.726, 0.117), (0.8263, -1.712, 0.117), (0.7818, -1.688, 0.117), (0.7427, -1.656, 0.117), (0.7107, -1.617, 0.117), (0.6869, -1.572, 0.117), (0.6722, -1.524, 0.117), (0.6673, -1.474, 0.117), (0.6722, -1.424, 0.117), (0.6869, -1.375, 0.117), (0.7107, -1.331, 0.117), (0.7427, -1.292, 0.117), (0.7818, -1.26, 0.117), (0.8263, -1.236, 0.117), (0.8745, -1.222, 0.1167), (0.941, -1.056, 0.117), (0.9224, -1.047, 0.1989), (1.048, -1.09, 0.117), (1.048, -1.09, 0.1989), (1.081, -1.198, 0.117), (1.081, -1.198, 0.1989), (1.01, -1.288, 0.117), (1.01, -1.288, 0.1989), (0.8815, -1.254, 0.117), (0.8815, -1.254, 0.1989), (0.844, -1.129, 0.117), (0.844, -1.129, 0.1989), (0.9682, -1.164, 0.2399), (0.9622, -1.162, 0.2399), (0.9697, -1.169, 0.2399), (0.9664, -1.173, 0.2399), (0.9604, -1.172, 0.2399), (0.9587, -1.166, 0.2399)], [], [(0, 1, 3, 2), (2, 3, 5, 4), (4, 5, 7, 6), (6, 7, 9, 8), (8, 9, 11, 10), (10, 11, 13, 12), (12, 13, 15, 14), (14, 15, 17, 16), (16, 17, 19, 18), (18, 19, 21, 20), (20, 21, 23, 22), (22, 23, 25, 24), (24, 25, 27, 26), (26, 27, 29, 28), (28, 29, 31, 30), (30, 31, 33, 32), (32, 33, 35, 34), (34, 35, 37, 36), (36, 37, 39, 38), (38, 39, 41, 40), (40, 41, 43, 42), (42, 43, 45, 44), (44, 45, 47, 46), (46, 47, 49, 48), (48, 49, 51, 50), (50, 51, 53, 52), (52, 53, 55, 54), (54, 55, 57, 56), (56, 57, 59, 58), (58, 59, 61, 60), (62, 63, 1, 0), (60, 61, 63, 62), (64, 65, 66, 67, 68, 69, 70, 71, 72, 73, 74, 75, 76, 77, 78, 79, 80, 81, 82, 83, 84, 85, 86, 87, 88, 89, 90, 91, 92, 93, 94, 95), (65, 64, 0, 2), (66, 65, 2, 4), (67, 66, 4, 6), (68, 67, 6, 8), (69, 68, 8, 10), (70, 69, 10, 12), (71, 70, 12, 14), (72, 71, 14, 16), (73, 72, 16, 18), (74, 73, 18, 20), (75, 74, 20, 22), (76, 75, 22, 24), (77, 76, 24, 26), (78, 77, 26, 28), (79, 78, 28, 30), (80, 79, 30, 32), (81, 80, 32, 34), (82, 81, 34, 36), (83, 82, 36, 38), (84, 83, 38, 40), (85, 84, 40, 42), (86, 85, 42, 44), (87, 86, 44, 46), (88, 87, 46, 48), (89, 88, 48, 50), (90, 89, 50, 52), (91, 90, 52, 54), (92, 91, 54, 56), (93, 92, 56, 58), (94, 93, 58, 60), (95, 94, 60, 62), (63, 61, 59, 57, 55, 53, 51, 49, 47, 45, 43, 41, 39, 37, 35, 33, 31, 29, 27, 25, 23, 21, 19, 17, 15, 13, 11, 9, 7, 5, 3), (64, 95, 62, 0), (96, 97, 99, 98), (98, 99, 101, 100), (100, 101, 103, 102), (102, 103, 105, 104), (108, 109, 113, 112, 111, 110), (106, 107, 97, 96), (104, 105, 107, 106), (96, 98, 100, 102, 104, 106), (109, 108, 99, 97), (108, 110, 101, 99), (110, 111, 103, 101), (111, 112, 105, 103), (112, 113, 107, 105), (113, 109, 97, 107), (63, 3, 1)])
me_cylinder.polygons.foreach_set('material_index', [1, 1, 1, 1, 1, 1, 1, 1, 1, 1, 1, 1, 1, 1, 1, 1, 1, 1, 1, 1, 1, 1, 1, 1, 1, 1, 1, 1, 1, 1, 1, 1, 1, 1, 1, 1, 1, 1, 1, 1, 1, 1, 1, 1, 1, 1, 1, 1, 1, 1, 1, 1, 1, 1, 1, 1, 1, 1, 1, 1, 1, 1, 1, 1, 0, 1, 2, 2, 2, 2, 2, 2, 2, 1, 2, 2, 2, 2, 2, 2, 1])
_uv = me_cylinder.uv_layers.new(name='UVMap')
_uv.uv.foreach_set('vector', [0.3685, 0.8644, 0.3313, 0.8645, 0.331, 0.801, 0.3682, 0.801, 0.3682, 0.801, 0.331, 0.801, 0.3306, 0.7597, 0.3678, 0.7597, 0.3678, 0.7597, 0.3306, 0.7597, 0.3305, 0.7051, 0.3678, 0.7051, 0.3678, 0.7051, 0.3305, 0.7051, 0.3307, 0.6518, 0.368, 0.6518, 0.368, 0.6518, 0.3307, 0.6518, 0.3311, 0.6019, 0.3683, 0.6018, 0.3683, 0.6018, 0.3311, 0.6019, 0.3316, 0.5572, 0.3689, 0.5572, 0.2932, 0.5572, 0.3305, 0.5572, 0.3302, 0.5959, 0.2929, 0.596, 0.2929, 0.596, 0.3302, 0.5959, 0.3299, 0.6414, 0.2926, 0.6415, 0.2926, 0.6415, 0.3299, 0.6414, 0.3297, 0.692, 0.2925, 0.692, 0.2925, 0.692, 0.3297, 0.692, 0.3297, 0.7456, 0.2924, 0.7456, 0.2924, 0.7456, 0.3297, 0.7456, 0.3297, 0.8002, 0.2925, 0.8002, 0.2925, 0.8002, 0.3297, 0.8002, 0.3299, 0.8537, 0.2926, 0.8537, 0.2926, 0.8537, 0.3299, 0.8537, 0.3302, 0.9041, 0.2929, 0.9041, 0.2929, 0.9041, 0.3302, 0.9041, 0.3305, 0.9494, 0.2932, 0.9494, 0.2924, 0.9495, 0.2551, 0.9495, 0.2547, 0.9106, 0.292, 0.9107, 0.292, 0.9107, 0.2547, 0.9106, 0.2544, 0.865, 0.2916, 0.8651, 0.2916, 0.8651, 0.2544, 0.865, 0.2542, 0.8144, 0.2914, 0.8145, 0.2914, 0.8145, 0.2542, 0.8144, 0.2541, 0.7608, 0.2914, 0.7609, 0.2914, 0.7609, 0.2541, 0.7608, 0.2542, 0.7062, 0.2914, 0.7063, 0.2914, 0.7063, 0.2542, 0.7062, 0.2544, 0.6527, 0.2916, 0.6528, 0.2916, 0.6528, 0.2544, 0.6527, 0.2547, 0.6024, 0.292, 0.6024, 0.292, 0.6024, 0.2547, 0.6024, 0.2551, 0.5572, 0.2924, 0.5572, 0.8807, 1.0, 0.8434, 1.0, 0.843, 0.9612, 0.8803, 0.9612, 0.8803, 0.9612, 0.843, 0.9612, 0.8427, 0.9157, 0.8799, 0.9157, 0.8799, 0.9157, 0.8427, 0.9157, 0.8424, 0.8652, 0.8797, 0.8652, 0.8797, 0.8652, 0.8424, 0.8652, 0.8423, 0.8116, 0.8796, 0.8116, 0.8796, 0.8116, 0.8423, 0.8116, 0.8423, 0.757, 0.8796, 0.757, 0.8796, 0.757, 0.8423, 0.757, 0.8424, 0.7035, 0.8797, 0.7035, 0.8797, 0.7035, 0.8424, 0.7035, 0.8426, 0.6531, 0.8799, 0.6531, 0.8799, 0.6531, 0.8426, 0.6531, 0.8429, 0.6078, 0.8802, 0.6078, 0.3689, 0.9067, 0.3316, 0.9068, 0.3313, 0.8645, 0.3685, 0.8644, 0.8802, 0.6078, 0.8429, 0.6078, 0.8433, 0.5545, 0.8807, 0.5545, 0.4153, 0.2426, 0.4243, 0.2787, 0.4211, 0.3158, 0.4113, 0.3516, 0.3953, 0.3847, 0.3739, 0.4136, 0.3477, 0.4373, 0.3179, 0.455, 0.2855, 0.4658, 0.2518, 0.4695, 0.2181, 0.4658, 0.1858, 0.455, 0.1559, 0.4373, 0.1298, 0.4136, 0.1083, 0.3847, 0.09237, 0.3516, 0.08255, 0.3158, 0.07923, 0.2786, 0.08255, 0.2413, 0.09237, 0.2055, 0.1083, 0.1725, 0.1298, 0.1436, 0.1559, 0.1198, 0.1858, 0.1022, 0.2181, 0.09132, 0.2518, 0.08765, 0.2855, 0.09132, 0.3179, 0.1022, 0.3477, 0.1198, 0.3739, 0.1436, 0.3953, 0.1725, 0.4107, 0.2055, 0.4243, 0.2787, 0.4153, 0.2426, 0.4988, 0.2242, 0.493, 0.2883, 0.4211, 0.3158, 0.4243, 0.2787, 0.493, 0.2883, 0.4988, 0.3329, 0.4113, 0.3516, 0.4211, 0.3158, 0.4988, 0.3329, 0.4845, 0.3852, 0.3953, 0.3847, 0.4113, 0.3516, 0.4845, 0.3852, 0.4612, 0.4333, 0.3739, 0.4136, 0.3953, 0.3847, 0.4612, 0.4333, 0.4299, 0.4756, 0.3477, 0.4373, 0.3739, 0.4136, 0.4299, 0.4756, 0.3917, 0.5102, 0.3179, 0.455, 0.3477, 0.4373, 0.3917, 0.5102, 0.3482, 0.536, 0.2855, 0.4658, 0.3179, 0.455, 0.3482, 0.536, 0.3009, 0.5518, 0.2518, 0.4695, 0.2855, 0.4658, 0.3009, 0.5518, 0.2518, 0.5572, 0.2181, 0.4658, 0.2518, 0.4695, 0.2518, 0.5572, 0.2027, 0.5518, 0.1858, 0.455, 0.2181, 0.4658, 0.2027, 0.5518, 0.1555, 0.536, 0.1559, 0.4373, 0.1858, 0.455, 0.1555, 0.536, 0.1119, 0.5102, 0.1298, 0.4136, 0.1559, 0.4373, 0.1119, 0.5102, 0.07376, 0.4756, 0.1083, 0.3847, 0.1298, 0.4136, 0.07376, 0.4756, 0.04244, 0.4333, 0.09237, 0.3516, 0.1083, 0.3847, 0.04244, 0.4333, 0.01917, 0.3852, 0.08255, 0.3158, 0.09237, 0.3516, 0.01917, 0.3852, 0.004839, 0.3329, 0.07923, 0.2786, 0.08255, 0.3158, 0.004839, 0.3329, 0.0, 0.2786, 0.08255, 0.2413, 0.07923, 0.2786, 0.0, 0.2786, 0.004838, 0.2242, 0.09237, 0.2055, 0.08255, 0.2413, 0.004838, 0.2242, 0.01917, 0.172, 0.1083, 0.1725, 0.09237, 0.2055, 0.01917, 0.172, 0.04244, 0.1238, 0.1298, 0.1436, 0.1083, 0.1725, 0.04244, 0.1238, 0.07376, 0.08159, 0.1559, 0.1198, 0.1298, 0.1436, 0.07376, 0.08159, 0.1119, 0.04695, 0.1858, 0.1022, 0.1559, 0.1198, 0.1119, 0.04695, 0.1555, 0.02121, 0.2181, 0.09132, 0.1858, 0.1022, 0.1555, 0.02121, 0.2027, 0.005353, 0.2518, 0.08765, 0.2181, 0.09132, 0.2027, 0.005353, 0.2518, 0.0, 0.2855, 0.09132, 0.2518, 0.08765, 0.2518, 0.0, 0.3009, 0.005353, 0.3179, 0.1022, 0.2855, 0.09132, 0.3009, 0.005353, 0.3482, 0.02121, 0.3477, 0.1198, 0.3179, 0.1022, 0.3482, 0.02121, 0.3917, 0.04695, 0.3739, 0.1436, 0.3477, 0.1198, 0.3917, 0.04695, 0.4299, 0.08159, 0.3953, 0.1725, 0.3739, 0.1436, 0.4299, 0.08159, 0.4612, 0.1238, 0.4107, 0.2055, 0.3953, 0.1725, 0.4612, 0.1238, 0.4964, 0.1796, 0.6829, 0.5474, 0.6288, 0.5103, 0.5874, 0.4771, 0.5523, 0.4363, 0.5248, 0.3893, 0.506, 0.3381, 0.4965, 0.2845, 0.4969, 0.2306, 0.507, 0.1785, 0.5264, 0.1302, 0.5545, 0.0876, 0.5901, 0.05227, 0.6319, 0.02558, 0.6783, 0.008572, 0.7274, 0.001889, 0.7774, 0.005791, 0.8264, 0.02013, 0.8725, 0.04435, 0.9138, 0.07753, 0.949, 0.1184, 0.9765, 0.1653, 0.9953, 0.2166, 1.005, 0.2702, 1.004, 0.3241, 0.9943, 0.3762, 0.9748, 0.4244, 0.9467, 0.4671, 0.9111, 0.5024, 0.8693, 0.5291, 0.823, 0.5461, 0.7818, 0.5409, 0.4153, 0.2426, 0.4107, 0.2055, 0.4964, 0.1796, 0.4988, 0.2242, 0.4191, 0.6208, 0.3689, 0.6312, 0.3698, 0.5573, 0.4198, 0.5572, 0.1777, 0.7205, 0.2277, 0.7205, 0.2277, 0.7966, 0.1777, 0.7966, 0.4704, 0.697, 0.4204, 0.697, 0.4198, 0.6351, 0.4698, 0.6351, 0.4698, 0.6351, 0.4198, 0.6351, 0.4204, 0.5572, 0.4704, 0.5572, 0.06901, 0.6366, 0.06901, 0.6409, 0.06618, 0.6423, 0.06312, 0.6399, 0.06339, 0.6357, 0.0664, 0.6346, 0.4198, 0.6971, 0.3698, 0.6972, 0.3689, 0.6312, 0.4191, 0.6208, 0.1777, 0.8089, 0.1277, 0.8089, 0.1277, 0.7205, 0.1777, 0.7205, 0.1971, 0.5572, 0.2541, 0.5998, 0.2541, 0.676, 0.1968, 0.7205, 0.1277, 0.6735, 0.1277, 0.5851, 0.06901, 0.6409, 0.06901, 0.6366, 0.1277, 0.6015, 0.1277, 0.6916, 0.06901, 0.6366, 0.0664, 0.6346, 0.0718, 0.5572, 0.1277, 0.6015, 0.0664, 0.6346, 0.06339, 0.6357, 0.005713, 0.5827, 0.0718, 0.5572, 0.06339, 0.6357, 0.06312, 0.6399, 0.0, 0.6722, 0.005713, 0.5827, 0.06312, 0.6399, 0.06618, 0.6423, 0.06496, 0.7237, 0.0, 0.6722, 0.06618, 0.6423, 0.06901, 0.6409, 0.1277, 0.6916, 0.06496, 0.7237, 0.5928, 0.5074, 0.6878, 0.5354, 0.6307, 0.5229])
me_cylinder.materials.append(mat_heropowericon)
me_cylinder.materials.append(mat_heropowerwood)
me_cylinder.materials.append(mat_manacrystal)
me_cylinder.use_remesh_preserve_volume = False
me_cylinder.use_remesh_preserve_attributes = False
me_cylinder.use_mirror_vertex_groups = False
me_cylinder.update()
me_cube_002 = bpy.data.meshes.new('Cube.002')
me_cube_002.from_pydata([(2.775, 0.1328, 0.1018), (2.775, 0.397, 0.1018), (3.5, 0.397, 0.1018), (3.5, 0.1328, 0.1018), (2.775, 0.1328, 0.1301), (2.775, 0.397, 0.1301), (3.5, 0.397, 0.1301), (3.5, 0.1328, 0.1301), (3.137, 0.4603, 0.1343), (3.137, 0.4603, 0.09758), (3.137, 0.06951, 0.1343), (3.137, 0.06951, 0.09758)], [], [(4, 5, 1, 0), (6, 7, 3, 2), (8, 6, 2, 9), (10, 4, 0, 11), (11, 9, 2, 3), (10, 8, 5, 4), (7, 6, 8, 10), (0, 1, 9, 11), (7, 10, 11, 3), (5, 8, 9, 1)])
_k = {(0, 4): 0.49804, (4, 5): 0.49804, (1, 5): 0.49804, (0, 1): 0.49804, (2, 6): 0.49804, (6, 7): 0.49804, (3, 7): 0.49804, (2, 3): 0.49804, (6, 8): 0.49804, (1, 9): 0.49804, (4, 10): 0.49804, (3, 11): 0.49804, (5, 8): 0.49804, (2, 9): 0.49804, (7, 10): 0.49804, (0, 11): 0.49804}
me_cube_002.attributes.new('crease_edge', 'FLOAT', 'EDGE').data.foreach_set('value', [_k.get((min(e.vertices), max(e.vertices)), 0.0) for e in me_cube_002.edges])
me_cube_002.use_remesh_preserve_volume = False
me_cube_002.use_remesh_preserve_attributes = False
me_cube_002.use_mirror_vertex_groups = False
me_cube_002.update()
me_cube_001 = bpy.data.meshes.new('Cube.001')
me_cube_001.from_pydata([(2.813, 0.1466, 0.09426), (2.813, 0.3832, 0.09426), (3.462, 0.3832, 0.09426), (3.462, 0.1466, 0.09426), (2.813, 0.1466, 0.1883), (2.813, 0.3832, 0.1883), (3.462, 0.3832, 0.1883), (3.462, 0.1466, 0.1883), (3.137, 0.4399, 0.2024), (3.137, 0.4399, 0.08012), (3.137, 0.08993, 0.2024), (3.137, 0.08993, 0.08012)], [], [(4, 5, 1, 0), (6, 7, 3, 2), (8, 6, 2, 9), (10, 4, 0, 11), (11, 9, 2, 3), (10, 8, 5, 4), (7, 6, 8, 10), (0, 1, 9, 11), (7, 10, 11, 3), (5, 8, 9, 1)])
_k = {(0, 4): 0.49804, (4, 5): 0.49804, (1, 5): 0.49804, (0, 1): 0.49804, (2, 6): 0.49804, (6, 7): 0.49804, (3, 7): 0.49804, (2, 3): 0.49804, (6, 8): 0.49804, (1, 9): 0.49804, (4, 10): 0.49804, (3, 11): 0.49804, (5, 8): 0.49804, (2, 9): 0.49804, (7, 10): 0.49804, (0, 11): 0.49804}
me_cube_001.attributes.new('crease_edge', 'FLOAT', 'EDGE').data.foreach_set('value', [_k.get((min(e.vertices), max(e.vertices)), 0.0) for e in me_cube_001.edges])
me_cube_001.use_remesh_preserve_volume = False
me_cube_001.use_remesh_preserve_attributes = False
me_cube_001.use_mirror_vertex_groups = False
me_cube_001.update()
me_plane_002 = bpy.data.meshes.new('Plane.002')
me_plane_002.from_pydata([(-0.2471, 1.15, 0.0), (0.2321, 1.15, 0.0), (-0.5315, 1.15, 0.0), (-0.5915, 1.199, 0.0), (-0.654, 1.244, 0.0), (-0.7187, 1.286, 0.0), (-0.7854, 1.324, 0.0), (-0.8537, 1.358, 0.0), (-0.9235, 1.388, 0.0), (-0.9943, 1.414, 0.0), (-1.066, 1.435, 0.0), (-1.138, 1.453, 0.0), (-1.211, 1.466, 0.0), (-1.285, 1.472, 0.0), (-1.374, 1.45, 0.0), (-1.461, 1.424, 0.0), (-1.548, 1.396, 0.0), (-1.634, 1.365, 0.0), (-1.713, 1.332, 0.0), (-1.786, 1.303, 0.0), (-1.857, 1.273, 0.0), (-1.932, 1.242, 0.0), (-2.014, 1.209, 0.0), (-2.108, 1.175, 0.0), (-2.211, 1.14, 0.0), (-2.317, 1.103, 0.0), (-2.429, 1.06, 0.0), (-2.54, 1.014, 0.0), (-2.633, 0.9764, 0.0), (-2.716, 0.9508, 0.0), (-2.807, 0.9367, 0.0), (-2.902, 0.9259, 0.0), (-3.0, 0.9107, 0.0), (-3.091, 0.8857, 0.0), (-3.091, 0.4184, 0.0), (-3.084, 0.4008, 0.0), (-3.076, 0.3833, 0.0), (-3.068, 0.3658, 0.0), (-3.058, 0.3483, 0.0), (-3.048, 0.3308, 0.0), (-3.036, 0.3134, 0.0), (-3.025, 0.296, 0.0), (-3.013, 0.2786, 0.0), (-3.001, 0.2612, 0.0), (-2.988, 0.2439, 0.0), (-2.976, 0.2266, 0.0), (-2.964, 0.2094, 0.0), (-2.952, 0.1922, 0.0), (-2.94, 0.175, 0.0), (-2.929, 0.1578, 0.0), (-2.945, 0.1426, 0.0), (-2.961, 0.1273, 0.0), (-2.976, 0.1119, 0.0), (-2.992, 0.0964, 0.0), (-3.008, 0.08079, 0.0), (-3.023, 0.06508, 0.0), (-3.038, 0.04927, 0.0), (-3.054, 0.03337, 0.0), (-3.069, 0.01737, 0.0), (-3.084, 0.00127, 0.0), (-3.099, -0.01492, 0.0), (-3.099, -0.9241, 0.0), (-3.099, -1.443, 0.0), (-1.315, -1.448, 0.0), (-1.278, -1.448, 0.0), (-1.109, -1.38, 0.0), (-0.9528, -1.312, 0.0), (-0.801, -1.224, 0.0), (-0.7142, -1.186, 0.0), (-0.5914, -1.124, 0.0), (-0.4744, -1.078, 0.0), (-0.3205, -1.021, 0.0), (-0.1455, -0.9315, 0.0), (-0.01986, -0.8567, 0.0), (0.2471, 1.15, 0.0), (-0.2321, 1.15, 0.0), (0.5315, 1.15, 0.0), (0.5915, 1.199, 0.0), (0.654, 1.244, 0.0), (0.7187, 1.286, 0.0), (0.7854, 1.324, 0.0), (0.8537, 1.358, 0.0), (0.9235, 1.388, 0.0), (0.9943, 1.414, 0.0), (1.066, 1.435, 0.0), (1.138, 1.453, 0.0), (1.211, 1.466, 0.0), (1.285, 1.472, 0.0), (1.374, 1.45, 0.0), (1.461, 1.424, 0.0), (1.548, 1.396, 0.0), (1.634, 1.365, 0.0), (1.713, 1.332, 0.0), (1.786, 1.303, 0.0), (1.857, 1.273, 0.0), (1.932, 1.242, 0.0), (2.014, 1.209, 0.0), (2.108, 1.175, 0.0), (2.211, 1.14, 0.0), (2.317, 1.103, 0.0), (2.429, 1.06, 0.0), (2.54, 1.014, 0.0), (2.633, 0.9764, 0.0), (2.716, 0.9508, 0.0), (2.807, 0.9367, 0.0), (2.902, 0.9259, 0.0), (3.0, 0.9107, 0.0), (3.091, 0.9129, 0.0), (3.015, 0.6119, 0.0), (3.101, 0.6809, 0.0), (3.003, -0.1264, 0.0), (3.058, -0.1195, 0.0), (3.099, -0.1289, 0.0), (3.116, -0.1462, 0.0), (3.131, -0.161, 0.0), (3.128, -0.6584, 0.0), (2.275, -1.05, 0.0), (1.48, -1.403, 0.0), (1.454, -1.403, 0.0), (1.191, -1.388, 0.0), (1.02, -1.329, 0.0), (0.8249, -1.245, 0.0), (0.7393, -1.212, 0.0), (0.6209, -1.153, 0.0), (0.5111, -1.105, 0.0), (0.3688, -1.04, 0.0), (0.2067, -0.94, 0.0), (0.08711, -0.8588, 0.0), (0.03408, -0.8264, 0.0), (-0.2471, 1.15, 0.1226), (0.2321, 1.15, 0.1226), (-0.5315, 1.15, 0.1226), (-0.5915, 1.199, 0.1226), (-0.654, 1.244, 0.1226), (-0.7187, 1.286, 0.1226), (-0.7854, 1.324, 0.1226), (-0.8537, 1.358, 0.1226), (-0.9235, 1.388, 0.1226), (-0.9943, 1.414, 0.1226), (-1.066, 1.435, 0.1226), (-1.138, 1.453, 0.1226), (-1.211, 1.466, 0.1226), (-1.285, 1.472, 0.1226), (-1.374, 1.45, 0.1226), (-1.461, 1.424, 0.1226), (-1.548, 1.396, 0.1226), (-1.634, 1.365, 0.1226), (-1.713, 1.332, 0.1226), (-1.786, 1.303, 0.1226), (-1.857, 1.273, 0.1226), (-1.932, 1.242, 0.1226), (-2.014, 1.209, 0.1226), (-2.108, 1.175, 0.1226), (-2.211, 1.14, 0.1226), (-2.317, 1.103, 0.1226), (-2.429, 1.06, 0.1226), (-2.54, 1.014, 0.1226), (-2.633, 0.9764, 0.1226), (-2.716, 0.9508, 0.1226), (-2.807, 0.9367, 0.1226), (-2.902, 0.9259, 0.1226), (-3.0, 0.9107, 0.1226), (-3.091, 0.8857, 0.1226), (-3.091, 0.4184, 0.1226), (-3.084, 0.4008, 0.1226), (-3.076, 0.3833, 0.1226), (-3.068, 0.3658, 0.1226), (-3.058, 0.3483, 0.1226), (-3.048, 0.3308, 0.1226), (-3.036, 0.3134, 0.1226), (-3.025, 0.296, 0.1226), (-3.013, 0.2786, 0.1226), (-3.001, 0.2612, 0.1226), (-2.988, 0.2439, 0.1226), (-2.976, 0.2266, 0.1226), (-2.964, 0.2094, 0.1226), (-2.952, 0.1922, 0.1226), (-2.94, 0.175, 0.1226), (-2.929, 0.1578, 0.1226), (-2.945, 0.1426, 0.1226), (-2.961, 0.1273, 0.1226), (-2.976, 0.1119, 0.1226), (-2.992, 0.0964, 0.1226), (-3.008, 0.08079, 0.1226), (-3.023, 0.06508, 0.1226), (-3.038, 0.04927, 0.1226), (-3.054, 0.03337, 0.1226), (-3.069, 0.01737, 0.1226), (-3.084, 0.00127, 0.1226), (-3.099, -0.01492, 0.1226), (-3.099, -0.9241, 0.1226), (-3.099, -1.443, 0.1226), (-1.315, -1.448, 0.1226), (-1.278, -1.448, 0.1226), (-1.109, -1.38, 0.1226), (-0.9528, -1.312, 0.1226), (-0.801, -1.224, 0.1226), (-0.7142, -1.186, 0.1226), (-0.5914, -1.124, 0.1226), (-0.4744, -1.078, 0.1226), (-0.3205, -1.021, 0.1226), (-0.1455, -0.9315, 0.1226), (-0.01986, -0.8567, 0.1226), (0.2471, 1.15, 0.1226), (-0.2321, 1.15, 0.1226), (0.5315, 1.15, 0.1226), (0.5915, 1.199, 0.1226), (0.654, 1.244, 0.1226), (0.7187, 1.286, 0.1226), (0.7854, 1.324, 0.1226), (0.8537, 1.358, 0.1226), (0.9235, 1.388, 0.1226), (0.9943, 1.414, 0.1226), (1.066, 1.435, 0.1226), (1.138, 1.453, 0.1226), (1.211, 1.466, 0.1226), (1.285, 1.472, 0.1226), (1.374, 1.45, 0.1226), (1.461, 1.424, 0.1226), (1.548, 1.396, 0.1226), (1.634, 1.365, 0.1226), (1.713, 1.332, 0.1226), (1.786, 1.303, 0.1226), (1.857, 1.273, 0.1226), (1.932, 1.242, 0.1226), (2.014, 1.209, 0.1226), (2.108, 1.175, 0.1226), (2.211, 1.14, 0.1226), (2.317, 1.103, 0.1226), (2.429, 1.06, 0.1226), (2.54, 1.014, 0.1226), (2.633, 0.9764, 0.1226), (2.716, 0.9508, 0.1226), (2.807, 0.9367, 0.1226), (2.902, 0.9259, 0.1226), (3.0, 0.9107, 0.1226), (3.091, 0.9129, 0.1226), (3.015, 0.6119, 0.1226), (3.101, 0.6809, 0.1226), (3.003, -0.1264, 0.1226), (3.058, -0.1195, 0.1226), (3.099, -0.1289, 0.1226), (3.116, -0.1462, 0.1226), (3.131, -0.161, 0.1226), (3.128, -0.6584, 0.1226), (2.275, -1.05, 0.1226), (1.48, -1.403, 0.1226), (1.454, -1.403, 0.1226), (1.191, -1.388, 0.1226), (1.02, -1.329, 0.1226), (0.8249, -1.245, 0.1226), (0.7393, -1.212, 0.1226), (0.6209, -1.153, 0.1226), (0.5111, -1.105, 0.1226), (0.3688, -1.04, 0.1226), (0.2067, -0.94, 0.1226), (0.08711, -0.8588, 0.1226), (0.03408, -0.8264, 0.1226)], [], [(0, 1, 75, 74, 76, 77, 78, 79, 80, 81, 82, 83, 84, 85, 86, 87, 88, 89, 90, 91, 92, 93, 94, 95, 96, 97, 98, 99, 100, 101, 102, 103, 104, 105, 106, 107, 109, 108, 110, 111, 112, 113, 114, 115, 116, 117, 118, 119, 120, 121, 122, 123, 124, 125, 126, 127, 128, 73, 72, 71, 70, 69, 68, 67, 66, 65, 64, 63, 62, 61, 60, 59, 58, 57, 56, 55, 54, 53, 52, 51, 50, 49, 48, 47, 46, 45, 44, 43, 42, 41, 40, 39, 38, 37, 36, 35, 34, 33, 32, 31, 30, 29, 28, 27, 26, 25, 24, 23, 22, 21, 20, 19, 18, 17, 16, 15, 14, 13, 12, 11, 10, 9, 8, 7, 6, 5, 4, 3, 2), (129, 131, 132, 133, 134, 135, 136, 137, 138, 139, 140, 141, 142, 143, 144, 145, 146, 147, 148, 149, 150, 151, 152, 153, 154, 155, 156, 157, 158, 159, 160, 161, 162, 163, 164, 165, 166, 167, 168, 169, 170, 171, 172, 173, 174, 175, 176, 177, 178, 179, 180, 181, 182, 183, 184, 185, 186, 187, 188, 189, 190, 191, 192, 193, 194, 195, 196, 197, 198, 199, 200, 201, 202, 257, 256, 255, 254, 253, 252, 251, 250, 249, 248, 247, 246, 245, 244, 243, 242, 241, 240, 239, 237, 238, 236, 235, 234, 233, 232, 231, 230, 229, 228, 227, 226, 225, 224, 223, 222, 221, 220, 219, 218, 217, 216, 215, 214, 213, 212, 211, 210, 209, 208, 207, 206, 205, 203, 204, 130), (84, 83, 212, 213), (16, 17, 146, 145), (111, 110, 239, 240), (43, 44, 173, 172), (70, 71, 200, 199), (3, 4, 133, 132), (98, 97, 226, 227), (30, 31, 160, 159), (125, 124, 253, 254), (57, 58, 187, 186), (85, 84, 213, 214), (17, 18, 147, 146), (112, 111, 240, 241), (44, 45, 174, 173), (71, 72, 201, 200), (4, 5, 134, 133), (99, 98, 227, 228), (31, 32, 161, 160), (126, 125, 254, 255), (58, 59, 188, 187), (86, 85, 214, 215), (18, 19, 148, 147), (113, 112, 241, 242), (45, 46, 175, 174), (72, 73, 202, 201), (5, 6, 135, 134), (100, 99, 228, 229), (32, 33, 162, 161), (127, 126, 255, 256), (59, 60, 189, 188), (19, 20, 149, 148), (87, 86, 215, 216), (114, 113, 242, 243), (46, 47, 176, 175), (73, 128, 257, 202), (6, 7, 136, 135), (101, 100, 229, 230), (33, 34, 163, 162), (128, 127, 256, 257), (60, 61, 190, 189), (88, 87, 216, 217), (20, 21, 150, 149), (115, 114, 243, 244), (47, 48, 177, 176), (74, 75, 204, 203), (7, 8, 137, 136), (34, 35, 164, 163), (102, 101, 230, 231), (75, 1, 130, 204), (61, 62, 191, 190), (89, 88, 217, 218), (21, 22, 151, 150), (116, 115, 244, 245), (48, 49, 178, 177), (76, 74, 203, 205), (8, 9, 138, 137), (103, 102, 231, 232), (35, 36, 165, 164), (62, 63, 192, 191), (90, 89, 218, 219), (22, 23, 152, 151), (117, 116, 245, 246), (49, 50, 179, 178), (77, 76, 205, 206), (9, 10, 139, 138), (104, 103, 232, 233), (36, 37, 166, 165), (63, 64, 193, 192), (91, 90, 219, 220), (23, 24, 153, 152), (118, 117, 246, 247), (50, 51, 180, 179), (78, 77, 206, 207), (10, 11, 140, 139), (105, 104, 233, 234), (37, 38, 167, 166), (64, 65, 194, 193), (92, 91, 220, 221), (24, 25, 154, 153), (119, 118, 247, 248), (51, 52, 181, 180), (79, 78, 207, 208), (11, 12, 141, 140), (106, 105, 234, 235), (38, 39, 168, 167), (65, 66, 195, 194), (93, 92, 221, 222), (25, 26, 155, 154), (120, 119, 248, 249), (52, 53, 182, 181), (80, 79, 208, 209), (12, 13, 142, 141), (107, 106, 235, 236), (39, 40, 169, 168), (66, 67, 196, 195), (94, 93, 222, 223), (26, 27, 156, 155), (121, 120, 249, 250), (53, 54, 183, 182), (81, 80, 209, 210), (13, 14, 143, 142), (108, 109, 238, 237), (40, 41, 170, 169), (67, 68, 197, 196), (1, 0, 129, 130), (95, 94, 223, 224), (27, 28, 157, 156), (122, 121, 250, 251), (54, 55, 184, 183), (82, 81, 210, 211), (14, 15, 144, 143), (109, 107, 236, 238), (41, 42, 171, 170), (68, 69, 198, 197), (0, 2, 131, 129), (96, 95, 224, 225), (28, 29, 158, 157), (123, 122, 251, 252), (55, 56, 185, 184), (83, 82, 211, 212), (15, 16, 145, 144), (110, 108, 237, 239), (42, 43, 172, 171), (69, 70, 199, 198), (2, 3, 132, 131), (97, 96, 225, 226), (29, 30, 159, 158), (124, 123, 252, 253), (56, 57, 186, 185)])
_uv = me_plane_002.uv_layers.new(name='UVMap')
_uv.uv.foreach_set('vector', [0.0, 0.0, 0.0, 0.0, 0.0, 0.0, 0.0, 0.0, 0.0, 0.0, 0.0, 0.0, 0.0, 0.0, 0.0, 0.0, 0.0, 0.0, 0.0, 0.0, 0.0, 0.0, 0.0, 0.0, 0.0, 0.0, 0.0, 0.0, 0.0, 0.0, 0.0, 0.0, 0.0, 0.0, 0.0, 0.0, 0.0, 0.0, 0.0, 0.0, 0.0, 0.0, 0.0, 0.0, 0.0, 0.0, 0.0, 0.0, 0.0, 0.0, 0.0, 0.0, 0.0, 0.0, 0.0, 0.0, 0.0, 0.0, 0.0, 0.0, 0.0, 0.0, 0.0, 0.0, 0.0, 0.0, 0.0, 0.0, 0.0, 0.0, 0.0, 0.0, 0.0, 0.0, 0.0, 0.0, 0.0, 0.0, 0.0, 0.0, 0.0, 0.0, 0.0, 0.0, 0.0, 0.0, 0.0, 0.0, 0.0, 0.0, 0.0, 0.0, 0.0, 0.0, 0.0, 0.0, 0.0, 0.0, 0.0, 0.0, 0.0, 0.0, 0.0, 0.0, 0.0, 0.0, 0.0, 0.0, 0.0, 0.0, 0.0, 0.0, 0.0, 0.0, 0.0, 0.0, 0.0, 0.0, 0.0, 0.0, 0.0, 0.0, 0.0, 0.0, 0.0, 0.0, 0.0, 0.0, 0.0, 0.0, 0.0, 0.0, 0.0, 0.0, 0.0, 0.0, 0.0, 0.0, 0.0, 0.0, 0.0, 0.0, 0.0, 0.0, 0.0, 0.0, 0.0, 0.0, 0.0, 0.0, 0.0, 0.0, 0.0, 0.0, 0.0, 0.0, 0.0, 0.0, 0.0, 0.0, 0.0, 0.0, 0.0, 0.0, 0.0, 0.0, 0.0, 0.0, 0.0, 0.0, 0.0, 0.0, 0.0, 0.0, 0.0, 0.0, 0.0, 0.0, 0.0, 0.0, 0.0, 0.0, 0.0, 0.0, 0.0, 0.0, 0.0, 0.0, 0.0, 0.0, 0.0, 0.0, 0.0, 0.0, 0.0, 0.0, 0.0, 0.0, 0.0, 0.0, 0.0, 0.0, 0.0, 0.0, 0.0, 0.0, 0.0, 0.0, 0.0, 0.0, 0.0, 0.0, 0.0, 0.0, 0.0, 0.0, 0.0, 0.0, 0.0, 0.0, 0.0, 0.0, 0.0, 0.0, 0.0, 0.0, 0.0, 0.0, 0.0, 0.0, 0.0, 0.0, 0.0, 0.0, 0.0, 0.0, 0.0, 0.0, 0.0, 0.0, 0.0, 0.0, 0.0, 0.0, 0.0, 0.0, 0.0, 0.0, 0.0, 0.0, 0.0, 0.0, 0.0, 0.0, 0.0, 0.0, 0.0, 0.0, 0.4664, 0.4324, 0.4218, 0.4321, 0.4123, 0.4397, 0.4025, 0.4468, 0.3923, 0.4533, 0.3818, 0.4592, 0.371, 0.4644, 0.36, 0.4691, 0.3489, 0.4731, 0.3376, 0.4764, 0.3262, 0.4791, 0.3148, 0.481, 0.3033, 0.482, 0.2893, 0.4784, 0.2756, 0.4743, 0.2621, 0.4698, 0.2485, 0.4648, 0.2362, 0.4596, 0.2248, 0.455, 0.2136, 0.4502, 0.2019, 0.4453, 0.189, 0.4401, 0.1743, 0.4348, 0.1582, 0.4293, 0.1416, 0.4236, 0.124, 0.4167, 0.1066, 0.4094, 0.09202, 0.4036, 0.079, 0.3995, 0.06477, 0.3973, 0.04993, 0.3956, 0.03455, 0.3932, 0.02031, 0.3892, 0.02041, 0.316, 0.02145, 0.3132, 0.02268, 0.3105, 0.02406, 0.3077, 0.02558, 0.305, 0.02722, 0.3023, 0.02896, 0.2995, 0.03078, 0.2968, 0.03266, 0.2941, 0.03458, 0.2914, 0.03652, 0.2887, 0.03847, 0.2859, 0.04039, 0.2832, 0.04228, 0.2806, 0.04411, 0.2779, 0.04586, 0.2752, 0.04139, 0.2708, 0.03698, 0.2664, 0.03263, 0.2619, 0.02834, 0.2574, 0.02411, 0.2528, 0.01995, 0.2481, 0.01584, 0.2434, 0.0118, 0.2386, 0.007826, 0.2337, 0.003915, 0.2288, 6.941e-05, 0.2238, 0.01255, 0.08138, 0.01967, 6.941e-05, 0.2992, 0.02381, 0.307, 0.02373, 0.3336, 0.03459, 0.358, 0.04541, 0.3817, 0.05938, 0.3953, 0.06539, 0.4145, 0.07528, 0.4328, 0.08257, 0.4569, 0.09168, 0.4843, 0.1059, 0.5039, 0.1178, 0.5124, 0.1226, 0.5207, 0.1175, 0.5394, 0.1046, 0.5647, 0.0888, 0.587, 0.07863, 0.6041, 0.07104, 0.6227, 0.06165, 0.636, 0.05641, 0.6665, 0.04321, 0.6933, 0.03378, 0.7346, 0.03129, 0.7419, 0.03057, 0.8662, 0.08647, 0.9998, 0.1483, 0.9999, 0.2262, 0.9975, 0.2286, 0.9949, 0.2313, 0.9883, 0.2328, 0.9797, 0.2316, 0.9812, 0.3474, 0.9945, 0.3582, 0.9928, 0.3946, 0.9786, 0.3942, 0.9632, 0.3965, 0.9484, 0.3981, 0.9351, 0.4037, 0.9219, 0.4072, 0.9065, 0.41, 0.889, 0.4172, 0.8714, 0.4239, 0.8548, 0.4296, 0.8387, 0.435, 0.824, 0.4402, 0.811, 0.4454, 0.7994, 0.4504, 0.7882, 0.4552, 0.7768, 0.4598, 0.7645, 0.4649, 0.751, 0.4699, 0.7374, 0.4743, 0.7237, 0.4784, 0.7098, 0.482, 0.6983, 0.481, 0.6869, 0.479, 0.6755, 0.4763, 0.6642, 0.473, 0.6531, 0.469, 0.6422, 0.4643, 0.6314, 0.459, 0.621, 0.4531, 0.6108, 0.4466, 0.601, 0.4396, 0.5916, 0.432, 0.547, 0.4321, 0.4719, 0.4324, 0.4774, 0.4326, 0.0, 0.0, 0.0, 0.0, 0.0, 0.0, 0.0, 0.0, 0.0, 0.0, 0.0, 0.0, 0.0, 0.0, 0.0, 0.0, 0.0, 0.0, 0.0, 0.0, 0.0, 0.0, 0.0, 0.0, 0.0, 0.0, 0.0, 0.0, 0.0, 0.0, 0.0, 0.0, 0.0, 0.0, 0.0, 0.0, 0.0, 0.0, 0.0, 0.0, 0.0, 0.0, 0.0, 0.0, 0.0, 0.0, 0.0, 0.0, 0.0, 0.0, 0.0, 0.0, 0.0, 0.0, 0.0, 0.0, 0.0, 0.0, 0.0, 0.0, 0.0, 0.0, 0.0, 0.0, 0.0, 0.0, 0.0, 0.0, 0.0, 0.0, 0.0, 0.0, 0.0, 0.0, 0.0, 0.0, 0.0, 0.0, 0.0, 0.0, 0.0, 0.0, 0.0, 0.0, 0.0, 0.0, 0.0, 0.0, 0.0, 0.0, 0.0, 0.0, 0.0, 0.0, 0.0, 0.0, 0.0, 0.0, 0.0, 0.0, 0.0, 0.0, 0.0, 0.0, 0.0, 0.0, 0.0, 0.0, 0.0, 0.0, 0.0, 0.0, 0.0, 0.0, 0.0, 0.0, 0.0, 0.0, 0.0, 0.0, 0.0, 0.0, 0.0, 0.0, 0.0, 0.0, 0.0, 0.0, 0.0, 0.0, 0.0, 0.0, 0.0, 0.0, 0.0, 0.0, 0.0, 0.0, 0.0, 0.0, 0.0, 0.0, 0.0, 0.0, 0.0, 0.0, 0.0, 0.0, 0.0, 0.0, 0.0, 0.0, 0.0, 0.0, 0.0, 0.0, 0.0, 0.0, 0.0, 0.0, 0.0, 0.0, 0.0, 0.0, 0.0, 0.0, 0.0, 0.0, 0.0, 0.0, 0.0, 0.0, 0.0, 0.0, 0.0, 0.0, 0.0, 0.0, 0.0, 0.0, 0.0, 0.0, 0.0, 0.0, 0.0, 0.0, 0.0, 0.0, 0.0, 0.0, 0.0, 0.0, 0.0, 0.0, 0.0, 0.0, 0.0, 0.0, 0.0, 0.0, 0.0, 0.0, 0.0, 0.0, 0.0, 0.0, 0.0, 0.0, 0.0, 0.0, 0.0, 0.0, 0.0, 0.0, 0.0, 0.0, 0.0, 0.0, 0.0, 0.0, 0.0, 0.0, 0.0, 0.0, 0.0, 0.0, 0.0, 0.0, 0.0, 0.0, 0.0, 0.0, 0.0, 0.0, 0.0, 0.0, 0.0, 0.0, 0.0, 0.0, 0.0, 0.0, 0.0, 0.0, 0.0, 0.0, 0.0, 0.0, 0.0, 0.0, 0.0, 0.0, 0.0, 0.0, 0.0, 0.0, 0.0, 0.0, 0.0, 0.0, 0.0, 0.0, 0.0, 0.0, 0.0, 0.0, 0.0, 0.0, 0.0, 0.0, 0.0, 0.0, 0.0, 0.0, 0.0, 0.0, 0.0, 0.0, 0.0, 0.0, 0.0, 0.0, 0.0, 0.0, 0.0, 0.0, 0.0, 0.0, 0.0, 0.0, 0.0, 0.0, 0.0, 0.0, 0.0, 0.0, 0.0, 0.0, 0.0, 0.0, 0.0, 0.0, 0.0, 0.0, 0.0, 0.0, 0.0, 0.0, 0.0, 0.0, 0.0, 0.0, 0.0, 0.0, 0.0, 0.0, 0.0, 0.0, 0.0, 0.0, 0.0, 0.0, 0.0, 0.0, 0.0, 0.0, 0.0, 0.0, 0.0, 0.0, 0.0, 0.0, 0.0, 0.0, 0.0, 0.0, 0.0, 0.0, 0.0, 0.0, 0.0, 0.0, 0.0, 0.0, 0.0, 0.0, 0.0, 0.0, 0.0, 0.0, 0.0, 0.0, 0.0, 0.0, 0.0, 0.0, 0.0, 0.0, 0.0, 0.0, 0.0, 0.0, 0.0, 0.0, 0.0, 0.0, 0.0, 0.0, 0.0, 0.0, 0.0, 0.0, 0.0, 0.0, 0.0, 0.0, 0.0, 0.0, 0.0, 0.0, 0.0, 0.0, 0.0, 0.0, 0.0, 0.0, 0.0, 0.0, 0.0, 0.0, 0.0, 0.0, 0.0, 0.0, 0.0, 0.0, 0.0, 0.0, 0.0, 0.0, 0.0, 0.0, 0.0, 0.0, 0.0, 0.0, 0.0, 0.0, 0.0, 0.0, 0.0, 0.0, 0.0, 0.0, 0.0, 0.0, 0.0, 0.0, 0.0, 0.0, 0.0, 0.0, 0.0, 0.0, 0.0, 0.0, 0.0, 0.0, 0.0, 0.0, 0.0, 0.0, 0.0, 0.0, 0.0, 0.0, 0.0, 0.0, 0.0, 0.0, 0.0, 0.0, 0.0, 0.0, 0.0, 0.0, 0.0, 0.0, 0.0, 0.0, 0.0, 0.0, 0.0, 0.0, 0.0, 0.0, 0.0, 0.0, 0.0, 0.0, 0.0, 0.0, 0.0, 0.0, 0.0, 0.0, 0.0, 0.0, 0.0, 0.0, 0.0, 0.0, 0.0, 0.0, 0.0, 0.0, 0.0, 0.0, 0.0, 0.0, 0.0, 0.0, 0.0, 0.0, 0.0, 0.0, 0.0, 0.0, 0.0, 0.0, 0.0, 0.0, 0.0, 0.0, 0.0, 0.0, 0.0, 0.0, 0.0, 0.0, 0.0, 0.0, 0.0, 0.0, 0.0, 0.0, 0.0, 0.0, 0.0, 0.0, 0.0, 0.0, 0.0, 0.0, 0.0, 0.0, 0.0, 0.0, 0.0, 0.0, 0.0, 0.0, 0.0, 0.0, 0.0, 0.0, 0.0, 0.0, 0.0, 0.0, 0.0, 0.0, 0.0, 0.0, 0.0, 0.0, 0.0, 0.0, 0.0, 0.0, 0.0, 0.0, 0.0, 0.0, 0.0, 0.0, 0.0, 0.0, 0.0, 0.0, 0.0, 0.0, 0.0, 0.0, 0.0, 0.0, 0.0, 0.0, 0.0, 0.0, 0.0, 0.0, 0.0, 0.0, 0.0, 0.0, 0.0, 0.0, 0.0, 0.0, 0.0, 0.0, 0.0, 0.0, 0.0, 0.0, 0.0, 0.0, 0.0, 0.0, 0.0, 0.0, 0.0, 0.0, 0.0, 0.0, 0.0, 0.0, 0.0, 0.0, 0.0, 0.0, 0.0, 0.0, 0.0, 0.0, 0.0, 0.0, 0.0, 0.0, 0.0, 0.0, 0.0, 0.0, 0.0, 0.0, 0.0, 0.0, 0.0, 0.0, 0.0, 0.0, 0.0, 0.0, 0.0, 0.0, 0.0, 0.0, 0.0, 0.0, 0.0, 0.0, 0.0, 0.0, 0.0, 0.0, 0.0, 0.0, 0.0, 0.0, 0.0, 0.0, 0.0, 0.0, 0.0, 0.0, 0.0, 0.0, 0.0, 0.0, 0.0, 0.0, 0.0, 0.0, 0.0, 0.0, 0.0, 0.0, 0.0, 0.0, 0.0, 0.0, 0.0, 0.0, 0.0, 0.0, 0.0, 0.0, 0.0, 0.0, 0.0, 0.0, 0.0, 0.0, 0.0, 0.0, 0.0, 0.0, 0.0, 0.0, 0.0, 0.0, 0.0, 0.0, 0.0, 0.0, 0.0, 0.0, 0.0, 0.0, 0.0, 0.0, 0.0, 0.0, 0.0, 0.0, 0.0, 0.0, 0.0, 0.0, 0.0, 0.0, 0.0, 0.0, 0.0, 0.0, 0.0, 0.0, 0.0, 0.0, 0.0, 0.0, 0.0, 0.0, 0.0, 0.0, 0.0, 0.0, 0.0, 0.0, 0.0, 0.0, 0.0, 0.0, 0.0, 0.0, 0.0, 0.0, 0.0, 0.0, 0.0, 0.0, 0.0, 0.0, 0.0, 0.0, 0.0, 0.0, 0.0, 0.0, 0.0, 0.0, 0.0, 0.0, 0.0, 0.0, 0.0, 0.0, 0.0, 0.0, 0.0, 0.0, 0.0, 0.0, 0.0, 0.0, 0.0, 0.0, 0.0, 0.0, 0.0, 0.0, 0.0, 0.0, 0.0, 0.0, 0.0, 0.0, 0.0, 0.0, 0.0, 0.0, 0.0, 0.0, 0.0, 0.0, 0.0, 0.0, 0.0, 0.0, 0.0, 0.0, 0.0, 0.0, 0.0, 0.0, 0.0, 0.0, 0.0, 0.0, 0.0, 0.0, 0.0, 0.0, 0.0, 0.0, 0.0, 0.0, 0.0, 0.0, 0.0, 0.0, 0.0, 0.0, 0.0, 0.0, 0.0, 0.0, 0.0, 0.0, 0.0, 0.0, 0.0, 0.0, 0.0, 0.0, 0.0, 0.0, 0.0, 0.0, 0.0, 0.0, 0.0, 0.0, 0.0, 0.0, 0.0, 0.0, 0.0, 0.0, 0.0, 0.0, 0.0, 0.0, 0.0, 0.0, 0.0, 0.0, 0.0, 0.0, 0.0, 0.0, 0.0, 0.0, 0.0, 0.0, 0.0, 0.0, 0.0, 0.0, 0.0, 0.0, 0.0, 0.0, 0.0, 0.0, 0.0, 0.0, 0.0, 0.0, 0.0, 0.0, 0.0, 0.0, 0.0, 0.0, 0.0, 0.0, 0.0, 0.0, 0.0, 0.0, 0.0, 0.0, 0.0, 0.0, 0.0, 0.0, 0.0, 0.0, 0.0, 0.0, 0.0, 0.0, 0.0, 0.0, 0.0, 0.0, 0.0, 0.0, 0.0, 0.0, 0.0, 0.0, 0.0, 0.0, 0.0, 0.0, 0.0, 0.0, 0.0, 0.0, 0.0, 0.0, 0.0, 0.0, 0.0, 0.0, 0.0, 0.0, 0.0, 0.0, 0.0, 0.0, 0.0, 0.0, 0.0, 0.0, 0.0, 0.0, 0.0, 0.0, 0.0, 0.0, 0.0, 0.0, 0.0, 0.0, 0.0, 0.0, 0.0, 0.0, 0.0, 0.0, 0.0, 0.0, 0.0, 0.0, 0.0, 0.0, 0.0, 0.0, 0.0, 0.0, 0.0, 0.0, 0.0, 0.0, 0.0, 0.0, 0.0, 0.0, 0.0, 0.0, 0.0, 0.0, 0.0, 0.0, 0.0, 0.0, 0.0, 0.0, 0.0, 0.0, 0.0, 0.0, 0.0, 0.0, 0.0, 0.0, 0.0, 0.0, 0.0, 0.0, 0.0, 0.0, 0.0, 0.0, 0.0, 0.0, 0.0, 0.0, 0.0, 0.0, 0.0, 0.0, 0.0, 0.0, 0.0, 0.0, 0.0, 0.0, 0.0, 0.0, 0.0, 0.0, 0.0, 0.0, 0.0, 0.0, 0.0, 0.0, 0.0, 0.0, 0.0, 0.0, 0.0, 0.0, 0.0, 0.0, 0.0, 0.0, 0.0, 0.0, 0.0, 0.0, 0.0, 0.0, 0.0, 0.0, 0.0, 0.0, 0.0, 0.0, 0.0, 0.0, 0.0, 0.0, 0.0, 0.0, 0.0, 0.0, 0.0, 0.0, 0.0, 0.0, 0.0, 0.0, 0.0, 0.0, 0.0, 0.0])
me_plane_002.use_remesh_preserve_volume = False
me_plane_002.use_remesh_preserve_attributes = False
me_plane_002.use_mirror_vertex_groups = False
me_plane_002.update()

# ---- objects
ob_cube = bpy.data.objects.new('Cube', me_cube_007)
ob_heropower_001 = bpy.data.objects.new('HeroPower.001', me_cylinder_002)
ob_heroportrait_001 = bpy.data.objects.new('HeroPortrait.001', me_cube_005)
ob_heroportrait = bpy.data.objects.new('HeroPortrait', me_cube_004)
ob_heropower = bpy.data.objects.new('HeroPower', me_cylinder)
ob_botao2 = bpy.data.objects.new('Botao2', me_cube_002)
ob_botao = bpy.data.objects.new('Botao', me_cube_001)
ob_battlefield = bpy.data.objects.new('BattleField', me_plane_002)

# ---- transforms, parenting, visibility, modifiers, constraints
ob_cube.location = (0.0, 0.0, 0.0)
ob_cube.lineart.crease_threshold = 0.0
ob_heropower_001.location = (0.0, 0.0, 0.0)
ob_heropower_001.lineart.crease_threshold = 0.0
ob_heroportrait_001.location = (0.0, 0.0, 0.0)
ob_heroportrait_001.lineart.crease_threshold = 0.0
ob_heroportrait.location = (0.0, 0.0, 0.0)
ob_heroportrait.lineart.crease_threshold = 0.0
ob_heropower.location = (0.0, 0.0, 0.0)
ob_heropower.lineart.crease_threshold = 0.0
ob_botao2.location = (0.0, 0.0, 0.0)
ob_botao2.lineart.crease_threshold = 0.0
_m = ob_botao2.modifiers.new('Subsurf', 'SUBSURF')
_m.uv_smooth = 'PRESERVE_CORNERS'
_m.quality = 2
_m.levels = 2
_m.show_only_control_edges = False
ob_botao.location = (0.0, 0.0, 0.0)
ob_botao.lineart.crease_threshold = 0.0
_m = ob_botao.modifiers.new('Subsurf', 'SUBSURF')
_m.uv_smooth = 'PRESERVE_CORNERS'
_m.quality = 2
_m.levels = 2
_m.show_only_control_edges = False
ob_battlefield.location = (0.0, 0.0, 0.0)
ob_battlefield.lineart.crease_threshold = 0.0

# ---- collection membership
col_collection_1.objects.link(ob_cube)
col_collection_1.objects.link(ob_heropower_001)
col_collection_1.objects.link(ob_heroportrait_001)
col_collection_1.objects.link(ob_heroportrait)
col_collection_1.objects.link(ob_heropower)
col_collection_1.objects.link(ob_botao2)
col_collection_1.objects.link(ob_botao)
col_collection_1.objects.link(ob_battlefield)

# ---- scene / render settings (as saved in the file)
scene.frame_start = 1; scene.frame_end = 250; scene.frame_set(1)
scene.render.engine = 'BLENDER_EEVEE_NEXT'
scene.render.resolution_percentage = 50
scene.render.dither_intensity = 0.0
scene.cycles.use_denoising = False
scene.cycles.samples = 10
scene.cycles.sampling_pattern = 'TABULATED_SOBOL'
scene.cycles.light_sampling_threshold = 0.0
scene.cycles.use_adaptive_sampling = False
scene.cycles.use_light_tree = False
scene.cycles.blur_glossy = 0.0
scene.cycles.pixel_filter_type = 'GAUSSIAN'
scene.cycles.sample_clamp_indirect = 0.0
scene.view_settings.view_transform = 'Standard'
bpy.context.view_layer.update()

# ---- added for rendering (the .blend has no active camera and no usable light): camera, sun
cam_auto = bpy.data.cameras.new('AutoCamera')
cam_auto.lens = 50.0
cam_auto.sensor_width = 36.0
cam_auto.clip_end = 1000.0
ob_auto_camera = bpy.data.objects.new('AutoCamera', cam_auto)
scene.collection.objects.link(ob_auto_camera)
ob_auto_camera.location = (8.14348, -9.66655, 6.53739)
ob_auto_camera.rotation_euler = (1.09748, -7.21219e-08, 0.694738)
scene.camera = ob_auto_camera
light_auto_sun = bpy.data.lights.new('AutoSun', 'SUN')
light_auto_sun.energy = 3.0
light_auto_sun.angle = 0.0523599
ob_auto_sun = bpy.data.objects.new('AutoSun', light_auto_sun)
scene.collection.objects.link(ob_auto_sun)
ob_auto_sun.rotation_euler = (0.872665, 0.174533, 0.523599)
bpy.context.view_layer.update()
